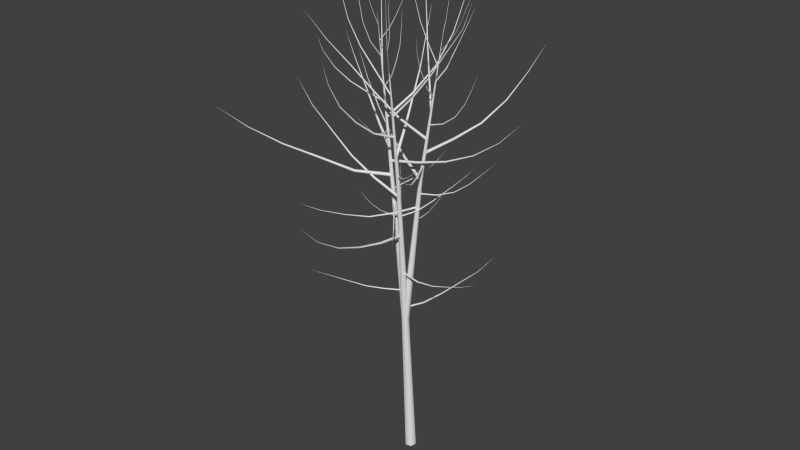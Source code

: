 # Source: treeeee.blend  (saved by Blender 2.66.1; exported with 4.5.12 LTS)
import bpy
from mathutils import Matrix  # noqa: F401  (used for matrix-valued properties, if any)

bpy.ops.wm.read_factory_settings(use_empty=True)
scene = bpy.context.scene
scene.name = 'Scene'

# ---- collections
col_collection_1 = bpy.data.collections.new('Collection 1'); scene.collection.children.link(col_collection_1)

# ---- world
world_world = bpy.data.worlds.new('World'); scene.world = world_world
world_world.color = (0.05088, 0.05088, 0.05088)
world_world.use_sun_shadow = False
world_world.sun_shadow_jitter_overblur = 0.0
world_world.cycles.sampling_method = 'MANUAL'
world_world.cycles.sample_map_resolution = 256

# ---- meshes
me_mesh = bpy.data.meshes.new('Mesh')
me_mesh.from_pydata([(0.03401, 0.1197, 0.01023), (-0.08704, 0.08898, 0.01023), (-0.121, -0.03076, 7.212e-09), (-0.03401, -0.1197, -0.01023), (0.08704, -0.08898, -0.01023), (0.121, 0.03076, -6.165e-09), (0.02267, -0.1092, 3.209), (-0.05803, -0.1297, 3.209), (-0.0807, -0.2095, 3.202), (-0.02267, -0.2689, 3.196), (0.05803, -0.2483, 3.196), (0.0807, -0.1685, 3.202), (0.1607, -0.5479, 6.387), (0.1204, -0.5583, 6.388), (0.109, -0.5979, 6.383), (0.1379, -0.6272, 6.376), (0.1782, -0.6169, 6.376), (0.1896, -0.5772, 6.381), (0.371, -1.179, 9.527), (0.371, -1.179, 9.527), (0.371, -1.179, 9.527), (0.371, -1.179, 9.527), (0.371, -1.179, 9.527), (0.371, -1.179, 9.527), (0.07903, -0.1635, 3.208), (0.01717, -0.1078, 3.208), (-0.06187, -0.1333, 3.202), (-0.07903, -0.2146, 3.197), (-0.01717, -0.2703, 3.197), (0.06187, -0.2447, 3.202), (-0.136, -0.3712, 6.402), (-0.167, -0.3433, 6.402), (-0.2065, -0.3561, 6.399), (-0.2151, -0.3967, 6.397), (-0.1841, -0.4246, 6.397), (-0.1446, -0.4118, 6.399), (-0.3445, -0.5716, 9.597), (-0.3445, -0.5716, 9.597), (-0.3445, -0.5716, 9.597), (-0.3445, -0.5716, 9.597), (-0.3445, -0.5716, 9.597), (-0.3445, -0.5716, 9.597), (-0.06885, -0.1433, 3.212), (-0.07368, -0.2264, 3.212), (-0.00483, -0.2721, 3.202), (0.06885, -0.2347, 3.192), (0.07368, -0.1516, 3.192), (0.00483, -0.1059, 3.202), (0.3399, -0.1879, 6.393), (0.3375, -0.2295, 6.393), (0.3719, -0.2523, 6.388), (0.4088, -0.2336, 6.383), (0.4112, -0.1921, 6.383), (0.3768, -0.1692, 6.388), (0.9027, -0.2415, 9.552), (0.9027, -0.2415, 9.552), (0.9027, -0.2415, 9.552), (0.9027, -0.2415, 9.552), (0.9027, -0.2415, 9.552), (0.9027, -0.2415, 9.552), (0.0027, -0.2228, 3.511), (0.02376, -0.2298, 3.511), (0.03463, -0.2322, 3.491), (0.02445, -0.2277, 3.472), (0.003385, -0.2207, 3.472), (-0.007487, -0.2183, 3.491), (0.1476, 0.2087, 3.478), (0.1644, 0.2032, 3.478), (0.1731, 0.2012, 3.463), (0.165, 0.2048, 3.447), (0.1481, 0.2104, 3.447), (0.1394, 0.2123, 3.463), (0.29, 0.6326, 3.554), (0.3026, 0.6284, 3.554), (0.3097, 0.6288, 3.543), (0.3042, 0.6332, 3.532), (0.2915, 0.6374, 3.532), (0.2844, 0.6371, 3.543), (0.4302, 1.05, 3.67), (0.4386, 1.047, 3.67), (0.4435, 1.048, 3.663), (0.4399, 1.051, 3.655), (0.4315, 1.054, 3.655), (0.4266, 1.053, 3.663), (0.5706, 1.468, 3.784), (0.5749, 1.467, 3.784), (0.5774, 1.467, 3.78), (0.5758, 1.47, 3.777), (0.5715, 1.471, 3.777), (0.569, 1.47, 3.78), (0.6982, 1.847, 4.002), (0.6982, 1.847, 4.002), (0.6982, 1.847, 4.002), (0.6982, 1.847, 4.002), (0.6982, 1.847, 4.002), (0.6982, 1.847, 4.002), (0.03854, -0.2873, 3.94), (0.02987, -0.2716, 3.94), (0.02526, -0.2639, 3.925), (0.02932, -0.2719, 3.909), (0.03799, -0.2876, 3.909), (0.0426, -0.2953, 3.925), (-0.2959, -0.4703, 3.931), (-0.3029, -0.4578, 3.931), (-0.3066, -0.4517, 3.918), (-0.3033, -0.4581, 3.906), (-0.2964, -0.4706, 3.906), (-0.2927, -0.4767, 3.918), (-0.629, -0.6526, 3.95), (-0.6342, -0.6432, 3.95), (-0.6379, -0.6391, 3.94), (-0.6364, -0.6444, 3.931), (-0.6312, -0.6538, 3.931), (-0.6275, -0.6579, 3.94), (-0.9559, -0.8315, 4.027), (-0.9594, -0.8252, 4.027), (-0.9623, -0.8227, 4.021), (-0.9617, -0.8265, 4.015), (-0.9583, -0.8328, 4.015), (-0.9554, -0.8353, 4.021), (-1.282, -1.01, 4.11), (-1.284, -1.007, 4.11), (-1.286, -1.006, 4.107), (-1.285, -1.008, 4.104), (-1.284, -1.011, 4.104), (-1.282, -1.012, 4.107), (-1.61, -1.19, 4.185), (-1.61, -1.19, 4.185), (-1.61, -1.19, 4.185), (-1.61, -1.19, 4.185), (-1.61, -1.19, 4.185), (-1.61, -1.19, 4.185), (0.05472, -0.3237, 4.376), (0.05168, -0.3439, 4.376), (0.05125, -0.3541, 4.359), (0.05386, -0.3442, 4.341), (0.0569, -0.3241, 4.341), (0.05733, -0.3138, 4.359), (0.4731, -0.3889, 4.34), (0.4707, -0.405, 4.34), (0.4704, -0.4132, 4.326), (0.4725, -0.4053, 4.312), (0.4749, -0.3892, 4.312), (0.4752, -0.381, 4.326), (0.8821, -0.4526, 4.421), (0.8802, -0.4647, 4.421), (0.8823, -0.4712, 4.411), (0.8861, -0.4656, 4.401), (0.8879, -0.4535, 4.401), (0.8859, -0.447, 4.411), (1.274, -0.5138, 4.57), (1.273, -0.5219, 4.57), (1.275, -0.5263, 4.563), (1.278, -0.5226, 4.557), (1.279, -0.5146, 4.557), (1.277, -0.5102, 4.563), (1.661, -0.5742, 4.733), (1.66, -0.5782, 4.733), (1.661, -0.5805, 4.73), (1.663, -0.5787, 4.726), (1.664, -0.5747, 4.726), (1.663, -0.5724, 4.73), (2.029, -0.6318, 4.936), (2.029, -0.6318, 4.936), (2.029, -0.6318, 4.936), (2.029, -0.6318, 4.936), (2.029, -0.6318, 4.936), (2.029, -0.6318, 4.936), (0.07153, -0.4014, 4.809), (0.08811, -0.3872, 4.809), (0.09123, -0.374, 4.792), (0.07776, -0.3752, 4.775), (0.06118, -0.3894, 4.775), (0.05807, -0.4026, 4.792), (-0.209, -0.07186, 4.936), (-0.1957, -0.06046, 4.936), (-0.1932, -0.04994, 4.923), (-0.204, -0.05083, 4.909), (-0.2172, -0.06223, 4.909), (-0.2197, -0.07275, 4.923), (-0.4542, 0.2168, 5.176), (-0.4443, 0.2253, 5.176), (-0.4435, 0.2345, 5.166), (-0.4527, 0.2352, 5.157), (-0.4627, 0.2266, 5.157), (-0.4634, 0.2174, 5.166), (-0.6885, 0.4926, 5.443), (-0.6819, 0.4983, 5.443), (-0.6817, 0.5048, 5.437), (-0.6882, 0.5056, 5.431), (-0.6948, 0.4999, 5.431), (-0.695, 0.4934, 5.437), (-0.9051, 0.7479, 5.743), (-0.9018, 0.7507, 5.743), (-0.902, 0.7543, 5.74), (-0.9054, 0.755, 5.738), (-0.9088, 0.7521, 5.738), (-0.9086, 0.7486, 5.74), (-1.082, 0.9572, 6.1), (-1.082, 0.9572, 6.1), (-1.082, 0.9572, 6.1), (-1.082, 0.9572, 6.1), (-1.082, 0.9572, 6.1), (-1.082, 0.9572, 6.1), (0.1107, -0.4371, 5.252), (0.07924, -0.4375, 5.252), (0.06359, -0.443, 5.226), (0.07936, -0.4482, 5.199), (0.1108, -0.4478, 5.199), (0.1264, -0.4423, 5.226), (0.114, -1.042, 5.33), (0.08884, -1.042, 5.33), (0.07631, -1.047, 5.308), (0.08893, -1.051, 5.287), (0.1141, -1.051, 5.287), (0.1266, -1.046, 5.308), (0.1171, -1.63, 5.481), (0.09825, -1.63, 5.481), (0.08888, -1.636, 5.465), (0.09836, -1.64, 5.45), (0.1172, -1.64, 5.45), (0.1266, -1.635, 5.465), (0.12, -2.198, 5.697), (0.1074, -2.198, 5.697), (0.1012, -2.203, 5.687), (0.1076, -2.208, 5.677), (0.1201, -2.208, 5.677), (0.1264, -2.203, 5.687), (0.1224, -2.712, 6.02), (0.1161, -2.712, 6.02), (0.113, -2.716, 6.016), (0.1162, -2.719, 6.012), (0.1224, -2.719, 6.012), (0.1255, -2.716, 6.016), (0.1239, -3.146, 6.447), (0.1239, -3.146, 6.447), (0.1239, -3.146, 6.447), (0.1239, -3.146, 6.447), (0.1239, -3.146, 6.447), (0.1239, -3.146, 6.447), (0.1057, -0.4959, 5.672), (0.1178, -0.5064, 5.672), (0.1274, -0.5075, 5.659), (0.125, -0.498, 5.647), (0.113, -0.4876, 5.647), (0.1033, -0.4865, 5.659), (0.3264, -0.2441, 5.762), (0.336, -0.2524, 5.762), (0.3438, -0.2533, 5.752), (0.3418, -0.2457, 5.742), (0.3322, -0.2374, 5.742), (0.3245, -0.2365, 5.752), (0.5207, -0.02258, 5.941), (0.5279, -0.02886, 5.941), (0.5346, -0.02849, 5.934), (0.534, -0.02185, 5.927), (0.5268, -0.01557, 5.927), (0.5201, -0.01594, 5.934), (0.7056, 0.1881, 6.144), (0.7104, 0.1839, 6.144), (0.715, 0.1843, 6.14), (0.7147, 0.1888, 6.135), (0.7099, 0.193, 6.135), (0.7054, 0.1926, 6.14), (0.8912, 0.3995, 6.346), (0.8936, 0.3974, 6.346), (0.8959, 0.3977, 6.344), (0.8959, 0.4, 6.342), (0.8935, 0.4021, 6.342), (0.8911, 0.4018, 6.344), (1.061, 0.5928, 6.578), (1.061, 0.5928, 6.578), (1.061, 0.5928, 6.578), (1.061, 0.5928, 6.578), (1.061, 0.5928, 6.578), (1.061, 0.5928, 6.578), (0.1532, -0.563, 6.115), (0.1464, -0.5333, 6.115), (0.129, -0.5216, 6.093), (0.1183, -0.5397, 6.071), (0.125, -0.5694, 6.071), (0.1425, -0.581, 6.093), (-0.3547, -0.6754, 6.402), (-0.3602, -0.6516, 6.402), (-0.3741, -0.6423, 6.385), (-0.3827, -0.6567, 6.367), (-0.3773, -0.6805, 6.367), (-0.3633, -0.6898, 6.385), (-0.8197, -0.778, 6.753), (-0.8237, -0.7601, 6.753), (-0.836, -0.7536, 6.741), (-0.8443, -0.7648, 6.729), (-0.8402, -0.7826, 6.729), (-0.8279, -0.7892, 6.741), (-1.222, -0.8663, 7.179), (-1.225, -0.8544, 7.179), (-1.233, -0.8502, 7.172), (-1.239, -0.8578, 7.165), (-1.237, -0.8697, 7.165), (-1.228, -0.8739, 7.172), (-1.623, -0.9544, 7.608), (-1.624, -0.9484, 7.608), (-1.629, -0.9464, 7.605), (-1.632, -0.9503, 7.601), (-1.631, -0.9562, 7.601), (-1.626, -0.9583, 7.605), (-1.931, -1.021, 8.11), (-1.931, -1.021, 8.11), (-1.931, -1.021, 8.11), (-1.931, -1.021, 8.11), (-1.931, -1.021, 8.11), (-1.931, -1.021, 8.11), (0.1591, -0.6064, 6.536), (0.152, -0.6179, 6.536), (0.1523, -0.6259, 6.525), (0.1596, -0.6225, 6.514), (0.1667, -0.6111, 6.514), (0.1664, -0.603, 6.525), (0.4028, -0.7584, 6.625), (0.3972, -0.7676, 6.625), (0.3974, -0.774, 6.616), (0.4032, -0.7713, 6.608), (0.4089, -0.7622, 6.608), (0.4087, -0.7557, 6.616), (0.6295, -0.8999, 6.76), (0.6253, -0.9068, 6.76), (0.6262, -0.9121, 6.754), (0.6313, -0.9105, 6.748), (0.6356, -0.9037, 6.748), (0.6347, -0.8984, 6.754), (0.8412, -1.032, 6.927), (0.8384, -1.037, 6.927), (0.8392, -1.04, 6.923), (0.8428, -1.039, 6.919), (0.8456, -1.035, 6.919), (0.8448, -1.031, 6.923), (1.056, -1.166, 7.09), (1.054, -1.168, 7.09), (1.055, -1.17, 7.088), (1.056, -1.17, 7.086), (1.058, -1.167, 7.086), (1.057, -1.166, 7.088), (1.274, -1.302, 7.245), (1.274, -1.302, 7.245), (1.274, -1.302, 7.245), (1.274, -1.302, 7.245), (1.274, -1.302, 7.245), (1.274, -1.302, 7.245), (0.1809, -0.7186, 6.975), (0.2116, -0.7071, 6.975), (0.2203, -0.6837, 6.954), (0.1983, -0.6718, 6.932), (0.1676, -0.6833, 6.932), (0.1589, -0.7067, 6.954), (0.01063, -0.2548, 7.369), (0.0352, -0.2456, 7.369), (0.04219, -0.2269, 7.352), (0.02461, -0.2173, 7.335), (4.953e-05, -0.2265, 7.335), (-0.006941, -0.2453, 7.352), (-0.1463, 0.1734, 7.804), (-0.1278, 0.1803, 7.804), (-0.1229, 0.1951, 7.792), (-0.1363, 0.203, 7.78), (-0.1548, 0.1961, 7.78), (-0.1597, 0.1813, 7.792), (-0.297, 0.5851, 8.256), (-0.2847, 0.5897, 8.256), (-0.2817, 0.6004, 8.249), (-0.291, 0.6065, 8.242), (-0.3033, 0.6019, 8.242), (-0.3063, 0.5912, 8.249), (-0.4131, 0.9044, 8.787), (-0.407, 0.9067, 8.787), (-0.4056, 0.9123, 8.784), (-0.4103, 0.9157, 8.781), (-0.4165, 0.9134, 8.781), (-0.4179, 0.9077, 8.784), (-0.5301, 1.226, 9.318), (-0.5301, 1.226, 9.318), (-0.5301, 1.226, 9.318), (-0.5301, 1.226, 9.318), (-0.5301, 1.226, 9.318), (-0.5301, 1.226, 9.318), (0.2338, -0.7692, 7.4), (0.2114, -0.7629, 7.4), (0.1974, -0.7696, 7.383), (0.2059, -0.7826, 7.365), (0.2283, -0.7889, 7.365), (0.2423, -0.7822, 7.383), (0.1121, -1.194, 7.576), (0.09413, -1.189, 7.576), (0.08296, -1.194, 7.562), (0.08971, -1.204, 7.548), (0.1076, -1.21, 7.548), (0.1188, -1.204, 7.562), (0.009519, -1.55, 7.867), (-0.00393, -1.546, 7.867), (-0.01291, -1.552, 7.858), (-0.00845, -1.562, 7.849), (0.004999, -1.566, 7.849), (0.01398, -1.56, 7.858), (-0.07799, -1.853, 8.219), (-0.08696, -1.85, 8.219), (-0.09325, -1.855, 8.215), (-0.09058, -1.863, 8.21), (-0.08162, -1.866, 8.21), (-0.07532, -1.86, 8.215), (-0.1381, -2.058, 8.641), (-0.1426, -2.057, 8.641), (-0.1459, -2.06, 8.64), (-0.1447, -2.064, 8.639), (-0.1402, -2.065, 8.639), (-0.1369, -2.062, 8.64), (-0.1749, -2.18, 9.098), (-0.1749, -2.18, 9.098), (-0.1749, -2.18, 9.098), (-0.1749, -2.18, 9.098), (-0.1749, -2.18, 9.098), (-0.1749, -2.18, 9.098), (0.2318, -0.8516, 7.824), (0.2401, -0.8727, 7.824), (0.2584, -0.8778, 7.811), (0.2683, -0.8616, 7.799), (0.26, -0.8405, 7.799), (0.2418, -0.8355, 7.811), (0.5682, -0.7218, 8.215), (0.5749, -0.7387, 8.215), (0.5895, -0.7428, 8.205), (0.5975, -0.7299, 8.195), (0.5908, -0.713, 8.195), (0.5762, -0.7089, 8.205), (0.8686, -0.6062, 8.637), (0.8736, -0.6189, 8.637), (0.8852, -0.6217, 8.63), (0.8918, -0.6118, 8.624), (0.8868, -0.5991, 8.624), (0.8752, -0.5963, 8.63), (1.132, -0.5052, 9.087), (1.135, -0.5136, 9.087), (1.143, -0.5154, 9.083), (1.148, -0.5088, 9.079), (1.144, -0.5003, 9.079), (1.136, -0.4985, 9.083), (1.402, -0.4015, 9.533), (1.404, -0.4057, 9.533), (1.408, -0.4066, 9.531), (1.41, -0.4031, 9.53), (1.409, -0.3989, 9.53), (1.404, -0.3981, 9.531), (1.553, -0.3448, 10.04), (1.553, -0.3448, 10.04), (1.553, -0.3448, 10.04), (1.553, -0.3448, 10.04), (1.553, -0.3448, 10.04), (1.553, -0.3448, 10.04), (0.2915, -0.9456, 8.25), (0.2911, -0.9286, 8.25), (0.2799, -0.9203, 8.24), (0.2692, -0.9291, 8.23), (0.2696, -0.9461, 8.23), (0.2807, -0.9544, 8.24), (-0.05459, -0.9516, 8.626), (-0.05489, -0.9379, 8.626), (-0.06379, -0.9313, 8.618), (-0.0724, -0.9383, 8.61), (-0.0721, -0.9519, 8.61), (-0.06319, -0.9586, 8.618), (-0.397, -0.9574, 9.004), (-0.3972, -0.9472, 9.004), (-0.4044, -0.9423, 8.999), (-0.4114, -0.9475, 8.993), (-0.4112, -0.9577, 8.993), (-0.404, -0.9627, 8.999), (-0.6683, -0.9617, 9.435), (-0.6684, -0.9549, 9.435), (-0.6739, -0.9516, 9.432), (-0.6791, -0.9552, 9.43), (-0.679, -0.962, 9.43), (-0.6735, -0.9652, 9.432), (-0.8307, -0.9636, 9.918), (-0.8308, -0.9602, 9.918), (-0.8337, -0.9586, 9.918), (-0.8365, -0.9603, 9.917), (-0.8364, -0.9637, 9.917), (-0.8335, -0.9654, 9.918), (-0.9443, -0.9644, 10.42), (-0.9443, -0.9644, 10.42), (-0.9443, -0.9644, 10.42), (-0.9443, -0.9644, 10.42), (-0.9443, -0.9644, 10.42), (-0.9443, -0.9644, 10.42), (0.3106, -1.009, 8.676), (0.3015, -1.016, 8.676), (0.3015, -1.025, 8.669), (0.3105, -1.027, 8.663), (0.3196, -1.021, 8.663), (0.3196, -1.011, 8.669), (0.4973, -1.257, 9.011), (0.49, -1.263, 9.011), (0.49, -1.27, 9.005), (0.4972, -1.272, 9.0), (0.5045, -1.267, 9.0), (0.5045, -1.259, 9.005), (0.6716, -1.489, 9.362), (0.6661, -1.493, 9.362), (0.6665, -1.5, 9.359), (0.6722, -1.502, 9.356), (0.6777, -1.497, 9.356), (0.6773, -1.491, 9.359), (0.7769, -1.63, 9.782), (0.7733, -1.633, 9.782), (0.7737, -1.637, 9.781), (0.7777, -1.639, 9.78), (0.7813, -1.636, 9.78), (0.7809, -1.632, 9.781), (0.8707, -1.756, 10.21), (0.8689, -1.758, 10.21), (0.8691, -1.76, 10.21), (0.8711, -1.761, 10.21), (0.8729, -1.759, 10.21), (0.8727, -1.757, 10.21), (0.9465, -1.858, 10.65), (0.9465, -1.858, 10.65), (0.9465, -1.858, 10.65), (0.9465, -1.858, 10.65), (0.9465, -1.858, 10.65), (0.9465, -1.858, 10.65), (0.3373, -1.103, 9.098), (0.343, -1.104, 9.098), (0.3464, -1.1, 9.098), (0.3442, -1.094, 9.098), (0.3386, -1.094, 9.098), (0.3352, -1.098, 9.098), (0.345, -1.048, 9.341), (0.3495, -1.049, 9.341), (0.3523, -1.045, 9.34), (0.3506, -1.041, 9.34), (0.3461, -1.041, 9.34), (0.3433, -1.044, 9.34), (0.3443, -1.059, 9.589), (0.3477, -1.059, 9.589), (0.3497, -1.056, 9.589), (0.3484, -1.053, 9.589), (0.345, -1.053, 9.589), (0.343, -1.056, 9.589), (0.3428, -1.075, 9.837), (0.345, -1.075, 9.837), (0.3464, -1.073, 9.837), (0.3455, -1.071, 9.836), (0.3433, -1.071, 9.836), (0.3419, -1.073, 9.837), (0.349, -1.031, 10.08), (0.3501, -1.032, 10.08), (0.3508, -1.031, 10.08), (0.3503, -1.03, 10.08), (0.3492, -1.03, 10.08), (0.3485, -1.03, 10.08), (0.3528, -1.006, 10.33), (0.3528, -1.006, 10.33), (0.3528, -1.006, 10.33), (0.3528, -1.006, 10.33), (0.3528, -1.006, 10.33), (0.3528, -1.006, 10.33), (-0.1302, -0.3357, 5.537), (-0.1278, -0.3252, 5.537), (-0.1252, -0.3202, 5.528), (-0.1251, -0.3258, 5.518), (-0.1276, -0.3364, 5.518), (-0.1302, -0.3413, 5.528), (-0.3712, -0.2776, 5.498), (-0.3692, -0.2691, 5.498), (-0.3671, -0.2652, 5.491), (-0.367, -0.2696, 5.483), (-0.369, -0.2781, 5.483), (-0.3711, -0.282, 5.491), (-0.6116, -0.2195, 5.46), (-0.6101, -0.2132, 5.46), (-0.6092, -0.2101, 5.455), (-0.6097, -0.2133, 5.449), (-0.6112, -0.2196, 5.449), (-0.6121, -0.2227, 5.455), (-0.8541, -0.161, 5.475), (-0.8531, -0.1568, 5.475), (-0.8532, -0.1545, 5.472), (-0.8542, -0.1565, 5.468), (-0.8552, -0.1607, 5.468), (-0.8552, -0.163, 5.472), (-1.091, -0.1038, 5.534), (-1.09, -0.1017, 5.534), (-1.091, -0.1005, 5.532), (-1.091, -0.1014, 5.53), (-1.092, -0.1035, 5.53), (-1.092, -0.1047, 5.532), (-1.313, -0.05015, 5.637), (-1.313, -0.05015, 5.637), (-1.313, -0.05015, 5.637), (-1.313, -0.05015, 5.637), (-1.313, -0.05015, 5.637), (-1.313, -0.05015, 5.637), (-0.1345, -0.3442, 5.835), (-0.1497, -0.3565, 5.835), (-0.1589, -0.3608, 5.818), (-0.1528, -0.3528, 5.801), (-0.1375, -0.3405, 5.801), (-0.1284, -0.3362, 5.818), (0.1154, -0.6565, 5.739), (0.1032, -0.6664, 5.739), (0.09586, -0.6698, 5.725), (0.1008, -0.6634, 5.712), (0.1129, -0.6536, 5.712), (0.1202, -0.6501, 5.725), (0.3705, -0.9754, 5.713), (0.3613, -0.9828, 5.713), (0.3569, -0.9866, 5.702), (0.3615, -0.983, 5.692), (0.3707, -0.9756, 5.692), (0.3752, -0.9718, 5.702), (0.6256, -1.294, 5.745), (0.6195, -1.299, 5.745), (0.6173, -1.303, 5.739), (0.6212, -1.301, 5.732), (0.6273, -1.296, 5.732), (0.6295, -1.293, 5.739), (0.8703, -1.6, 5.867), (0.8673, -1.603, 5.867), (0.8664, -1.605, 5.864), (0.8686, -1.604, 5.861), (0.8716, -1.602, 5.861), (0.8725, -1.6, 5.864), (1.115, -1.906, 5.992), (1.115, -1.906, 5.992), (1.115, -1.906, 5.992), (1.115, -1.906, 5.992), (1.115, -1.906, 5.992), (1.115, -1.906, 5.992), (-0.1671, -0.3664, 6.122), (-0.1521, -0.367, 6.122), (-0.1446, -0.3668, 6.109), (-0.1521, -0.366, 6.096), (-0.1671, -0.3654, 6.096), (-0.1746, -0.3656, 6.109), (-0.1529, -0.0385, 6.136), (-0.1409, -0.03896, 6.136), (-0.1349, -0.0388, 6.126), (-0.1409, -0.03818, 6.115), (-0.1529, -0.03772, 6.115), (-0.1589, -0.03788, 6.126), (-0.1387, 0.2896, 6.141), (-0.1298, 0.2893, 6.141), (-0.1253, 0.2895, 6.134), (-0.1297, 0.2901, 6.126), (-0.1387, 0.2905, 6.126), (-0.1432, 0.2902, 6.134), (-0.1246, 0.616, 6.167), (-0.1186, 0.6157, 6.167), (-0.1156, 0.6168, 6.162), (-0.1185, 0.618, 6.156), (-0.1245, 0.6182, 6.156), (-0.1276, 0.6172, 6.162), (-0.1112, 0.9236, 6.279), (-0.1082, 0.9234, 6.279), (-0.1067, 0.9244, 6.277), (-0.1082, 0.9255, 6.274), (-0.1111, 0.9256, 6.274), (-0.1127, 0.9246, 6.277), (-0.09833, 1.218, 6.423), (-0.09833, 1.218, 6.423), (-0.09833, 1.218, 6.423), (-0.09833, 1.218, 6.423), (-0.09833, 1.218, 6.423), (-0.09833, 1.218, 6.423), (-0.1545, -0.389, 6.431), (-0.1828, -0.3635, 6.431), (-0.2039, -0.3584, 6.399), (-0.1966, -0.3788, 6.368), (-0.1683, -0.4044, 6.368), (-0.1472, -0.4095, 6.399), (-0.6303, -0.9116, 6.554), (-0.6529, -0.8912, 6.554), (-0.6698, -0.8871, 6.529), (-0.664, -0.9034, 6.504), (-0.6413, -0.9239, 6.504), (-0.6244, -0.9279, 6.529), (-1.064, -1.388, 6.861), (-1.081, -1.372, 6.861), (-1.095, -1.371, 6.843), (-1.092, -1.385, 6.825), (-1.075, -1.4, 6.825), (-1.061, -1.402, 6.843), (-1.503, -1.869, 7.159), (-1.514, -1.858, 7.159), (-1.524, -1.858, 7.147), (-1.522, -1.868, 7.135), (-1.511, -1.878, 7.135), (-1.501, -1.878, 7.147), (-1.917, -2.324, 7.523), (-1.923, -2.319, 7.523), (-1.928, -2.319, 7.517), (-1.928, -2.324, 7.512), (-1.922, -2.329, 7.512), (-1.917, -2.329, 7.517), (-2.3, -2.743, 7.959), (-2.3, -2.743, 7.959), (-2.3, -2.743, 7.959), (-2.3, -2.743, 7.959), (-2.3, -2.743, 7.959), (-2.3, -2.743, 7.959), (-0.1986, -0.3862, 6.717), (-0.1944, -0.4173, 6.717), (-0.1868, -0.432, 6.69), (-0.1832, -0.4158, 6.664), (-0.1874, -0.3847, 6.664), (-0.1951, -0.37, 6.69), (0.3972, -0.3095, 6.812), (0.4005, -0.3343, 6.812), (0.4066, -0.3462, 6.79), (0.4095, -0.3331, 6.769), (0.4061, -0.3083, 6.769), (0.4, -0.2965, 6.79), (0.9799, -0.2345, 6.959), (0.9824, -0.2532, 6.959), (0.9889, -0.2618, 6.943), (0.993, -0.2517, 6.928), (0.9905, -0.2331, 6.928), (0.9839, -0.2245, 6.943), (1.53, -0.1639, 7.2), (1.532, -0.1763, 7.2), (1.538, -0.1818, 7.191), (1.543, -0.1749, 7.182), (1.541, -0.1625, 7.182), (1.535, -0.157, 7.191), (2.024, -0.1009, 7.547), (2.025, -0.1071, 7.547), (2.029, -0.1098, 7.543), (2.032, -0.1062, 7.539), (2.031, -0.09996, 7.539), (2.027, -0.09733, 7.543), (2.44, -0.04823, 7.986), (2.44, -0.04823, 7.986), (2.44, -0.04823, 7.986), (2.44, -0.04823, 7.986), (2.44, -0.04823, 7.986), (2.44, -0.04823, 7.986), (-0.2044, -0.4378, 7.006), (-0.1879, -0.4105, 7.006), (-0.1897, -0.3907, 6.981), (-0.2081, -0.3983, 6.956), (-0.2247, -0.4256, 6.956), (-0.2228, -0.4454, 6.981), (-0.6932, -0.1381, 7.237), (-0.6799, -0.1163, 7.237), (-0.6814, -0.1004, 7.217), (-0.6961, -0.1065, 7.197), (-0.7094, -0.1283, 7.197), (-0.7079, -0.1441, 7.217), (-1.159, 0.1476, 7.524), (-1.149, 0.1639, 7.524), (-1.15, 0.1762, 7.509), (-1.162, 0.172, 7.494), (-1.172, 0.1556, 7.494), (-1.17, 0.1434, 7.509), (-1.627, 0.435, 7.806), (-1.62, 0.4459, 7.806), (-1.622, 0.454, 7.796), (-1.629, 0.4513, 7.786), (-1.636, 0.4404, 7.786), (-1.635, 0.4322, 7.796), (-2.091, 0.7199, 8.097), (-2.088, 0.7254, 8.097), (-2.089, 0.7296, 8.092), (-2.093, 0.7283, 8.087), (-2.096, 0.7228, 8.087), (-2.096, 0.7186, 8.092), (-2.541, 0.9958, 8.418), (-2.541, 0.9958, 8.418), (-2.541, 0.9958, 8.418), (-2.541, 0.9958, 8.418), (-2.541, 0.9958, 8.418), (-2.541, 0.9958, 8.418), (-0.215, -0.4282, 7.285), (-0.231, -0.4331, 7.285), (-0.2377, -0.44, 7.272), (-0.2283, -0.442, 7.258), (-0.2123, -0.4372, 7.258), (-0.2056, -0.4302, 7.272), (-0.1141, -0.7649, 7.368), (-0.127, -0.7688, 7.368), (-0.1323, -0.7743, 7.357), (-0.1248, -0.776, 7.346), (-0.112, -0.7721, 7.346), (-0.1066, -0.7665, 7.357), (-0.01996, -1.08, 7.512), (-0.02958, -1.083, 7.512), (-0.03303, -1.089, 7.504), (-0.02687, -1.092, 7.497), (-0.01726, -1.089, 7.497), (-0.0138, -1.083, 7.504), (0.05891, -1.344, 7.742), (0.0525, -1.346, 7.742), (0.05038, -1.351, 7.738), (0.05466, -1.353, 7.733), (0.06107, -1.351, 7.733), (0.0632, -1.347, 7.738), (0.1398, -1.616, 7.966), (0.1366, -1.617, 7.966), (0.1356, -1.619, 7.964), (0.1378, -1.62, 7.962), (0.141, -1.619, 7.962), (0.142, -1.617, 7.964), (0.2131, -1.862, 8.219), (0.2131, -1.862, 8.219), (0.2131, -1.862, 8.219), (0.2131, -1.862, 8.219), (0.2131, -1.862, 8.219), (0.2131, -1.862, 8.219), (-0.2545, -0.4606, 7.58), (-0.2298, -0.4702, 7.58), (-0.2123, -0.4618, 7.562), (-0.2195, -0.4438, 7.544), (-0.2442, -0.4341, 7.544), (-0.2617, -0.4425, 7.562), (-0.05081, 0.05415, 7.945), (-0.03106, 0.04645, 7.945), (-0.01707, 0.05316, 7.93), (-0.02282, 0.06758, 7.916), (-0.04256, 0.07528, 7.916), (-0.05656, 0.06857, 7.93), (0.1293, 0.5084, 8.387), (0.1441, 0.5026, 8.387), (0.1553, 0.5096, 8.379), (0.1518, 0.5224, 8.37), (0.137, 0.5281, 8.37), (0.1257, 0.5212, 8.379), (0.26, 0.8362, 8.945), (0.2699, 0.8323, 8.945), (0.2778, 0.8381, 8.941), (0.2759, 0.8477, 8.936), (0.266, 0.8515, 8.936), (0.2581, 0.8458, 8.941), (0.3482, 1.055, 9.563), (0.3532, 1.053, 9.563), (0.3572, 1.056, 9.561), (0.3563, 1.061, 9.559), (0.3514, 1.063, 9.559), (0.3473, 1.06, 9.561), (0.4262, 1.247, 10.19), (0.4262, 1.247, 10.19), (0.4262, 1.247, 10.19), (0.4262, 1.247, 10.19), (0.4262, 1.247, 10.19), (0.4262, 1.247, 10.19), (-0.242, -0.4733, 7.866), (-0.2502, -0.4583, 7.866), (-0.2606, -0.4542, 7.853), (-0.2628, -0.4652, 7.84), (-0.2546, -0.4802, 7.84), (-0.2442, -0.4842, 7.853), (-0.5304, -0.6292, 8.031), (-0.5369, -0.6172, 8.031), (-0.5453, -0.614, 8.021), (-0.547, -0.6227, 8.01), (-0.5404, -0.6347, 8.01), (-0.5321, -0.638, 8.021), (-0.8079, -0.7792, 8.216), (-0.8128, -0.7702, 8.216), (-0.8198, -0.7682, 8.209), (-0.8219, -0.7752, 8.202), (-0.817, -0.7842, 8.202), (-0.81, -0.7862, 8.209), (-1.053, -0.9116, 8.453), (-1.057, -0.9056, 8.453), (-1.062, -0.9047, 8.449), (-1.064, -0.9098, 8.445), (-1.061, -0.9158, 8.445), (-1.055, -0.9167, 8.449), (-1.243, -1.013, 8.749), (-1.244, -1.01, 8.749), (-1.247, -1.01, 8.747), (-1.249, -1.013, 8.746), (-1.247, -1.016, 8.746), (-1.244, -1.016, 8.747), (-1.358, -1.074, 9.091), (-1.358, -1.074, 9.091), (-1.358, -1.074, 9.091), (-1.358, -1.074, 9.091), (-1.358, -1.074, 9.091), (-1.358, -1.074, 9.091), (-0.2769, -0.4755, 8.152), (-0.281, -0.4911, 8.152), (-0.2718, -0.5019, 8.144), (-0.2585, -0.497, 8.136), (-0.2544, -0.4814, 8.136), (-0.2636, -0.4707, 8.144), (-0.04809, -0.537, 8.408), (-0.05135, -0.5495, 8.408), (-0.04397, -0.5581, 8.402), (-0.03333, -0.5542, 8.396), (-0.03007, -0.5417, 8.396), (-0.03745, -0.5332, 8.402), (0.09321, -0.5756, 8.723), (0.09077, -0.585, 8.723), (0.09705, -0.5916, 8.72), (0.1058, -0.5889, 8.717), (0.1082, -0.5796, 8.717), (0.1019, -0.5729, 8.72), (0.2078, -0.6073, 9.05), (0.2061, -0.6135, 9.05), (0.2106, -0.618, 9.049), (0.2166, -0.6162, 9.048), (0.2183, -0.61, 9.048), (0.2138, -0.6055, 9.049), (0.2526, -0.6206, 9.396), (0.2518, -0.6238, 9.396), (0.2541, -0.626, 9.395), (0.2572, -0.6252, 9.395), (0.258, -0.622, 9.395), (0.2557, -0.6198, 9.395), (0.2718, -0.6273, 9.744), (0.2718, -0.6273, 9.744), (0.2718, -0.6273, 9.744), (0.2718, -0.6273, 9.744), (0.2718, -0.6273, 9.744), (0.2718, -0.6273, 9.744), (-0.2823, -0.5156, 8.443), (-0.271, -0.5056, 8.443), (-0.2718, -0.4933, 8.435), (-0.2838, -0.4911, 8.426), (-0.2952, -0.5011, 8.426), (-0.2944, -0.5134, 8.435), (-0.5105, -0.2557, 8.776), (-0.5014, -0.2477, 8.776), (-0.5021, -0.2379, 8.769), (-0.5117, -0.2361, 8.762), (-0.5208, -0.2441, 8.762), (-0.5202, -0.254, 8.769), (-0.7103, -0.028, 9.146), (-0.7035, -0.02197, 9.146), (-0.7045, -0.0139, 9.142), (-0.7124, -0.01185, 9.138), (-0.7192, -0.01787, 9.138), (-0.7181, -0.02595, 9.142), (-0.8315, 0.1112, 9.587), (-0.827, 0.1152, 9.587), (-0.8281, 0.121, 9.586), (-0.8337, 0.1227, 9.585), (-0.8382, 0.1187, 9.585), (-0.8371, 0.1129, 9.586), (-0.8847, 0.1735, 10.06), (-0.8824, 0.1755, 10.06), (-0.883, 0.1785, 10.06), (-0.8859, 0.1794, 10.06), (-0.8882, 0.1774, 10.06), (-0.8876, 0.1744, 10.06), (-0.8674, 0.1562, 10.54), (-0.8674, 0.1562, 10.54), (-0.8674, 0.1562, 10.54), (-0.8674, 0.1562, 10.54), (-0.8674, 0.1562, 10.54), (-0.8674, 0.1562, 10.54), (-0.2921, -0.5125, 8.73), (-0.3034, -0.5116, 8.73), (-0.3098, -0.5195, 8.725), (-0.3048, -0.5283, 8.72), (-0.2934, -0.5292, 8.72), (-0.2871, -0.5213, 8.725), (-0.3142, -0.7761, 9.061), (-0.3232, -0.7754, 9.061), (-0.3283, -0.7818, 9.056), (-0.3243, -0.7888, 9.052), (-0.3152, -0.7895, 9.052), (-0.3102, -0.7832, 9.056), (-0.3291, -0.9494, 9.444), (-0.3359, -0.9488, 9.444), (-0.3397, -0.9542, 9.442), (-0.3367, -0.96, 9.441), (-0.3299, -0.9606, 9.441), (-0.3261, -0.9552, 9.442), (-0.3372, -1.037, 9.857), (-0.3417, -1.037, 9.857), (-0.3443, -1.04, 9.856), (-0.3423, -1.045, 9.856), (-0.3378, -1.045, 9.856), (-0.3352, -1.041, 9.856), (-0.3403, -1.062, 10.28), (-0.3426, -1.062, 10.28), (-0.3439, -1.064, 10.28), (-0.3429, -1.066, 10.28), (-0.3406, -1.066, 10.28), (-0.3393, -1.064, 10.28), (-0.3428, -1.079, 10.7), (-0.3428, -1.079, 10.7), (-0.3428, -1.079, 10.7), (-0.3428, -1.079, 10.7), (-0.3428, -1.079, 10.7), (-0.3428, -1.079, 10.7), (-0.3203, -0.539, 9.02), (-0.3147, -0.5441, 9.02), (-0.3082, -0.5425, 9.016), (-0.3073, -0.5359, 9.012), (-0.3129, -0.5308, 9.012), (-0.3194, -0.5324, 9.016), (-0.197, -0.4032, 9.252), (-0.1925, -0.4073, 9.252), (-0.1873, -0.406, 9.249), (-0.1866, -0.4007, 9.246), (-0.1911, -0.3967, 9.246), (-0.1963, -0.3979, 9.249), (-0.1058, -0.3031, 9.514), (-0.1024, -0.3062, 9.514), (-0.09838, -0.305, 9.512), (-0.09768, -0.3009, 9.51), (-0.1011, -0.2978, 9.51), (-0.1051, -0.299, 9.512), (-0.02652, -0.2162, 9.784), (-0.02428, -0.2182, 9.784), (-0.02146, -0.2174, 9.784), (-0.02089, -0.2145, 9.783), (-0.02314, -0.2125, 9.783), (-0.02596, -0.2133, 9.784), (-0.001074, -0.1891, 10.08), (5.096e-05, -0.1901, 10.08), (0.001491, -0.1896, 10.08), (0.001806, -0.1882, 10.08), (0.0006807, -0.1871, 10.08), (-0.000759, -0.1876, 10.08), (-0.02926, -0.2215, 10.37), (-0.02926, -0.2215, 10.37), (-0.02926, -0.2215, 10.37), (-0.02926, -0.2215, 10.37), (-0.02926, -0.2215, 10.37), (-0.02926, -0.2215, 10.37), (-0.3258, -0.5557, 9.308), (-0.3266, -0.552, 9.308), (-0.3299, -0.5508, 9.307), (-0.3325, -0.5533, 9.305), (-0.3317, -0.557, 9.305), (-0.3284, -0.5582, 9.307), (-0.4398, -0.5789, 9.55), (-0.4404, -0.5759, 9.55), (-0.443, -0.5749, 9.549), (-0.4451, -0.5769, 9.548), (-0.4445, -0.5799, 9.548), (-0.4418, -0.5808, 9.549), (-0.5284, -0.5968, 9.803), (-0.5289, -0.5946, 9.803), (-0.531, -0.5938, 9.802), (-0.5327, -0.5953, 9.802), (-0.5322, -0.5976, 9.802), (-0.5301, -0.5983, 9.802), (-0.549, -0.6006, 10.07), (-0.5493, -0.5992, 10.07), (-0.5507, -0.5987, 10.07), (-0.5519, -0.5997, 10.07), (-0.5515, -0.6012, 10.07), (-0.5501, -0.6017, 10.07), (-0.5012, -0.5904, 10.33), (-0.5014, -0.5897, 10.33), (-0.5021, -0.5894, 10.33), (-0.5026, -0.5899, 10.33), (-0.5025, -0.5907, 10.33), (-0.5018, -0.5909, 10.33), (-0.5284, -0.5956, 10.6), (-0.5284, -0.5956, 10.6), (-0.5284, -0.5956, 10.6), (-0.5284, -0.5956, 10.6), (-0.5284, -0.5956, 10.6), (-0.5284, -0.5956, 10.6), (0.2673, -0.205, 5.528), (0.277, -0.2035, 5.528), (0.2819, -0.2034, 5.519), (0.2772, -0.2047, 5.511), (0.2675, -0.2062, 5.511), (0.2626, -0.2063, 5.519), (0.2342, 0.02136, 5.499), (0.2419, 0.02252, 5.499), (0.2459, 0.02264, 5.492), (0.2421, 0.02159, 5.486), (0.2343, 0.02042, 5.486), (0.2304, 0.02031, 5.492), (0.201, 0.2484, 5.492), (0.2068, 0.2493, 5.492), (0.2096, 0.2502, 5.487), (0.2066, 0.2502, 5.482), (0.2008, 0.2493, 5.482), (0.198, 0.2484, 5.487), (0.1683, 0.4718, 5.535), (0.1722, 0.4724, 5.535), (0.174, 0.4734, 5.532), (0.1719, 0.4739, 5.529), (0.1681, 0.4733, 5.529), (0.1662, 0.4723, 5.532), (0.136, 0.6925, 5.592), (0.138, 0.6928, 5.592), (0.1388, 0.6935, 5.591), (0.1378, 0.6939, 5.589), (0.1359, 0.6936, 5.589), (0.135, 0.6929, 5.591), (0.1054, 0.9025, 5.682), (0.1054, 0.9025, 5.682), (0.1054, 0.9025, 5.682), (0.1054, 0.9025, 5.682), (0.1054, 0.9025, 5.682), (0.1054, 0.9025, 5.682), (0.315, -0.2147, 5.829), (0.2958, -0.2016, 5.829), (0.2871, -0.1937, 5.809), (0.2976, -0.199, 5.789), (0.3168, -0.212, 5.789), (0.3255, -0.2199, 5.809), (0.04896, -0.6006, 5.759), (0.03362, -0.5901, 5.759), (0.02667, -0.5838, 5.743), (0.03505, -0.588, 5.727), (0.0504, -0.5985, 5.727), (0.05735, -0.6048, 5.743), (-0.2183, -0.9884, 5.746), (-0.2298, -0.9805, 5.746), (-0.2363, -0.9777, 5.734), (-0.2313, -0.9826, 5.722), (-0.2197, -0.9905, 5.722), (-0.2133, -0.9933, 5.734), (-0.4793, -1.367, 5.851), (-0.487, -1.362, 5.851), (-0.4921, -1.361, 5.844), (-0.4895, -1.365, 5.836), (-0.4818, -1.371, 5.836), (-0.4767, -1.371, 5.844), (-0.7352, -1.738, 5.995), (-0.739, -1.735, 5.995), (-0.7418, -1.735, 5.991), (-0.7407, -1.738, 5.987), (-0.7369, -1.741, 5.987), (-0.7341, -1.741, 5.991), (-0.9782, -2.09, 6.197), (-0.9782, -2.09, 6.197), (-0.9782, -2.09, 6.197), (-0.9782, -2.09, 6.197), (-0.9782, -2.09, 6.197), (-0.9782, -2.09, 6.197), (0.3349, -0.2018, 6.113), (0.3397, -0.2177, 6.113), (0.3452, -0.2247, 6.099), (0.3457, -0.2158, 6.085), (0.3409, -0.1999, 6.085), (0.3354, -0.1929, 6.099), (0.677, -0.09867, 6.145), (0.6809, -0.1114, 6.145), (0.6853, -0.117, 6.134), (0.6857, -0.1099, 6.122), (0.6818, -0.0972, 6.122), (0.6775, -0.09158, 6.134), (0.9991, -0.001709, 6.261), (1.002, -0.01124, 6.261), (1.007, -0.01483, 6.253), (1.01, -0.008877, 6.246), (1.007, 0.0006566, 6.246), (1.002, 0.004241, 6.253), (1.276, 0.08148, 6.47), (1.278, 0.07512, 6.47), (1.283, 0.07304, 6.465), (1.285, 0.07731, 6.461), (1.283, 0.08367, 6.461), (1.279, 0.08575, 6.465), (1.521, 0.1548, 6.72), (1.522, 0.1516, 6.72), (1.525, 0.1506, 6.718), (1.526, 0.1528, 6.716), (1.525, 0.156, 6.716), (1.523, 0.157, 6.718), (1.76, 0.2263, 6.977), (1.76, 0.2263, 6.977), (1.76, 0.2263, 6.977), (1.76, 0.2263, 6.977), (1.76, 0.2263, 6.977), (1.76, 0.2263, 6.977), (0.3772, -0.2307, 6.416), (0.3909, -0.1993, 6.416), (0.3881, -0.1793, 6.388), (0.3715, -0.1908, 6.36), (0.3578, -0.2223, 6.36), (0.3606, -0.2422, 6.388), (-0.1963, 0.02315, 6.61), (-0.1853, 0.04833, 6.61), (-0.1876, 0.06429, 6.588), (-0.2008, 0.05509, 6.566), (-0.2118, 0.02991, 6.566), (-0.2095, 0.01394, 6.588), (-0.7445, 0.266, 6.869), (-0.7363, 0.2849, 6.869), (-0.7402, 0.2979, 6.854), (-0.7524, 0.2919, 6.838), (-0.7606, 0.2731, 6.838), (-0.7567, 0.2601, 6.854), (-1.237, 0.4847, 7.24), (-1.232, 0.4973, 7.24), (-1.236, 0.5065, 7.23), (-1.245, 0.5031, 7.221), (-1.251, 0.4905, 7.221), (-1.247, 0.4813, 7.23), (-1.692, 0.6868, 7.666), (-1.689, 0.6931, 7.666), (-1.692, 0.6979, 7.662), (-1.697, 0.6965, 7.657), (-1.7, 0.6902, 7.657), (-1.697, 0.6853, 7.662), (-2.071, 0.856, 8.173), (-2.071, 0.856, 8.173), (-2.071, 0.856, 8.173), (-2.071, 0.856, 8.173), (-2.071, 0.856, 8.173), (-2.071, 0.856, 8.173), (0.4327, -0.2064, 6.697), (0.4105, -0.2177, 6.697), (0.4002, -0.2249, 6.676), (0.412, -0.2207, 6.654), (0.4342, -0.2094, 6.654), (0.4445, -0.2022, 6.676), (0.6591, -0.6548, 6.687), (0.6414, -0.6638, 6.687), (0.6332, -0.6696, 6.67), (0.6426, -0.6662, 6.653), (0.6604, -0.6571, 6.653), (0.6686, -0.6514, 6.67), (0.8811, -1.094, 6.766), (0.8678, -1.101, 6.766), (0.8629, -1.108, 6.754), (0.8713, -1.108, 6.742), (0.8846, -1.101, 6.742), (0.8895, -1.094, 6.754), (1.084, -1.497, 6.98), (1.075, -1.501, 6.98), (1.073, -1.508, 6.973), (1.08, -1.51, 6.966), (1.088, -1.505, 6.966), (1.091, -1.499, 6.973), (1.251, -1.829, 7.315), (1.247, -1.831, 7.315), (1.246, -1.835, 7.312), (1.25, -1.837, 7.309), (1.254, -1.835, 7.309), (1.255, -1.831, 7.312), (1.379, -2.083, 7.728), (1.379, -2.083, 7.728), (1.379, -2.083, 7.728), (1.379, -2.083, 7.728), (1.379, -2.083, 7.728), (1.379, -2.083, 7.728), (0.4524, -0.2179, 6.992), (0.4853, -0.2267, 6.992), (0.5033, -0.2251, 6.964), (0.4884, -0.2148, 6.935), (0.4555, -0.206, 6.935), (0.4375, -0.2076, 6.964), (0.6281, 0.4273, 7.102), (0.6544, 0.4202, 7.102), (0.6688, 0.4215, 7.079), (0.6569, 0.4297, 7.056), (0.6306, 0.4368, 7.056), (0.6162, 0.4355, 7.079), (0.8003, 1.059, 7.262), (0.82, 1.054, 7.262), (0.8316, 1.058, 7.245), (0.8234, 1.067, 7.229), (0.8037, 1.072, 7.229), (0.7921, 1.068, 7.245), (0.9561, 1.63, 7.585), (0.9693, 1.626, 7.585), (0.9776, 1.631, 7.575), (0.9728, 1.64, 7.565), (0.9596, 1.643, 7.565), (0.9513, 1.638, 7.575), (1.09, 2.119, 8.031), (1.097, 2.117, 8.031), (1.101, 2.12, 8.027), (1.099, 2.125, 8.023), (1.092, 2.127, 8.023), (1.088, 2.124, 8.027), (1.211, 2.558, 8.533), (1.211, 2.558, 8.533), (1.211, 2.558, 8.533), (1.211, 2.558, 8.533), (1.211, 2.558, 8.533), (1.211, 2.558, 8.533), (0.5421, -0.2195, 7.27), (0.523, -0.196, 7.27), (0.4994, -0.1956, 7.251), (0.4948, -0.2188, 7.232), (0.5138, -0.2423, 7.232), (0.5374, -0.2427, 7.251), (0.1467, -0.5349, 7.676), (0.1314, -0.5161, 7.676), (0.1125, -0.5158, 7.661), (0.1088, -0.5344, 7.646), (0.124, -0.5532, 7.646), (0.143, -0.5535, 7.661), (-0.1916, -0.8042, 8.157), (-0.203, -0.7901, 8.157), (-0.218, -0.7905, 8.147), (-0.2216, -0.8051, 8.137), (-0.2102, -0.8192, 8.137), (-0.1952, -0.8188, 8.147), (-0.5187, -1.064, 8.653), (-0.5263, -1.055, 8.653), (-0.5363, -1.055, 8.646), (-0.5387, -1.065, 8.639), (-0.5311, -1.075, 8.639), (-0.5211, -1.074, 8.646), (-0.8549, -1.332, 9.138), (-0.8587, -1.327, 9.138), (-0.8638, -1.328, 9.135), (-0.8651, -1.333, 9.131), (-0.8613, -1.337, 9.131), (-0.8562, -1.337, 9.135), (-1.153, -1.569, 9.663), (-1.153, -1.569, 9.663), (-1.153, -1.569, 9.663), (-1.153, -1.569, 9.663), (-1.153, -1.569, 9.663), (-1.153, -1.569, 9.663), (0.5604, -0.2135, 7.551), (0.5595, -0.2296, 7.551), (0.5655, -0.2381, 7.539), (0.5725, -0.2304, 7.526), (0.5734, -0.2142, 7.526), (0.5674, -0.2058, 7.539), (0.8934, -0.2345, 7.66), (0.8927, -0.2474, 7.66), (0.8975, -0.2541, 7.651), (0.903, -0.248, 7.641), (0.9038, -0.2351, 7.641), (0.899, -0.2283, 7.651), (1.174, -0.2524, 7.865), (1.173, -0.2621, 7.865), (1.179, -0.2673, 7.859), (1.185, -0.2628, 7.853), (1.186, -0.2531, 7.853), (1.18, -0.2479, 7.859), (1.381, -0.266, 8.145), (1.381, -0.2725, 8.145), (1.385, -0.276, 8.143), (1.39, -0.2731, 8.14), (1.391, -0.2666, 8.14), (1.386, -0.2631, 8.143), (1.534, -0.2765, 8.46), (1.534, -0.2798, 8.46), (1.536, -0.2815, 8.459), (1.539, -0.2801, 8.458), (1.539, -0.2768, 8.458), (1.537, -0.2751, 8.459), (1.674, -0.2863, 8.781), (1.674, -0.2863, 8.781), (1.674, -0.2863, 8.781), (1.674, -0.2863, 8.781), (1.674, -0.2863, 8.781), (1.674, -0.2863, 8.781), (0.6154, -0.2424, 7.841), (0.632, -0.2269, 7.841), (0.6311, -0.2093, 7.826), (0.6136, -0.2071, 7.812), (0.597, -0.2225, 7.812), (0.5978, -0.2402, 7.826), (0.2968, 0.1038, 8.266), (0.3101, 0.1162, 8.266), (0.3094, 0.1303, 8.255), (0.2953, 0.132, 8.243), (0.282, 0.1196, 8.243), (0.2827, 0.1055, 8.255), (-0.01061, 0.4379, 8.707), (-0.0006282, 0.4471, 8.707), (-0.001827, 0.4584, 8.699), (-0.01301, 0.4604, 8.692), (-0.02299, 0.4512, 8.692), (-0.02179, 0.4399, 8.699), (-0.2504, 0.6992, 9.231), (-0.2438, 0.7054, 9.231), (-0.2449, 0.7133, 9.227), (-0.2526, 0.7149, 9.222), (-0.2592, 0.7087, 9.222), (-0.2582, 0.7009, 9.227), (-0.503, 0.9743, 9.744), (-0.4997, 0.9774, 9.744), (-0.5002, 0.9814, 9.741), (-0.5042, 0.9823, 9.739), (-0.5075, 0.9792, 9.739), (-0.5069, 0.9752, 9.741), (-0.7154, 1.206, 10.29), (-0.7154, 1.206, 10.29), (-0.7154, 1.206, 10.29), (-0.7154, 1.206, 10.29), (-0.7154, 1.206, 10.29), (-0.7154, 1.206, 10.29), (0.6673, -0.2173, 8.122), (0.6539, -0.2203, 8.122), (0.6491, -0.2305, 8.114), (0.6577, -0.2377, 8.106), (0.6711, -0.2348, 8.106), (0.6759, -0.2246, 8.114), (0.7164, -0.4474, 8.318), (0.7057, -0.4498, 8.318), (0.7018, -0.4579, 8.312), (0.7087, -0.4637, 8.305), (0.7194, -0.4614, 8.305), (0.7233, -0.4532, 8.312), (0.751, -0.6118, 8.572), (0.743, -0.6136, 8.572), (0.7403, -0.6203, 8.568), (0.7456, -0.6253, 8.564), (0.7536, -0.6235, 8.564), (0.7564, -0.6168, 8.568), (0.7849, -0.7725, 8.829), (0.7795, -0.7737, 8.829), (0.7778, -0.7785, 8.827), (0.7814, -0.7821, 8.825), (0.7867, -0.7809, 8.825), (0.7885, -0.7761, 8.827), (0.8052, -0.8715, 9.116), (0.8025, -0.8721, 9.116), (0.8017, -0.8747, 9.116), (0.8035, -0.8767, 9.116), (0.8062, -0.8761, 9.116), (0.8071, -0.8735, 9.116), (0.8091, -0.8955, 9.421), (0.8091, -0.8955, 9.421), (0.8091, -0.8955, 9.421), (0.8091, -0.8955, 9.421), (0.8091, -0.8955, 9.421), (0.8091, -0.8955, 9.421), (0.699, -0.2338, 8.408), (0.7096, -0.2423, 8.408), (0.7211, -0.2389, 8.402), (0.7221, -0.2269, 8.395), (0.7115, -0.2183, 8.395), (0.7, -0.2217, 8.402), (0.8238, -0.08199, 8.64), (0.8322, -0.08885, 8.64), (0.8415, -0.08609, 8.635), (0.8423, -0.07647, 8.63), (0.8338, -0.06961, 8.63), (0.8246, -0.07237, 8.635), (0.906, 0.01731, 8.913), (0.9124, 0.01216, 8.913), (0.9196, 0.01456, 8.91), (0.9205, 0.02211, 8.907), (0.9141, 0.02726, 8.907), (0.9069, 0.02485, 8.91), (0.9908, 0.1197, 9.186), (0.995, 0.1162, 9.186), (0.9998, 0.1178, 9.184), (1.0, 0.1229, 9.182), (0.9962, 0.1263, 9.182), (0.9914, 0.1247, 9.184), (1.072, 0.218, 9.462), (1.074, 0.2163, 9.462), (1.077, 0.2171, 9.461), (1.077, 0.2197, 9.46), (1.075, 0.2214, 9.46), (1.073, 0.2206, 9.461), (1.151, 0.3127, 9.739), (1.151, 0.3127, 9.739), (1.151, 0.3127, 9.739), (1.151, 0.3127, 9.739), (1.151, 0.3127, 9.739), (1.151, 0.3127, 9.739), (0.769, -0.2352, 8.693), (0.765, -0.2246, 8.693), (0.7546, -0.2225, 8.689), (0.7481, -0.231, 8.685), (0.7521, -0.2416, 8.685), (0.7626, -0.2437, 8.689), (0.6038, -0.2962, 9.075), (0.6006, -0.2877, 9.075), (0.5922, -0.286, 9.072), (0.5871, -0.2928, 9.069), (0.5903, -0.3013, 9.069), (0.5986, -0.303, 9.072), (0.4572, -0.3502, 9.465), (0.4548, -0.3438, 9.465), (0.4483, -0.3426, 9.463), (0.4443, -0.3478, 9.461), (0.4467, -0.3542, 9.461), (0.4531, -0.3554, 9.463), (0.36, -0.3856, 9.872), (0.3584, -0.3813, 9.872), (0.354, -0.3805, 9.871), (0.3512, -0.384, 9.87), (0.3528, -0.3883, 9.87), (0.3572, -0.389, 9.871), (0.2614, -0.4214, 10.28), (0.2606, -0.4193, 10.28), (0.2584, -0.4189, 10.28), (0.257, -0.4207, 10.28), (0.2578, -0.4228, 10.28), (0.26, -0.4232, 10.28), (0.2569, -0.4219, 10.7), (0.2569, -0.4219, 10.7), (0.2569, -0.4219, 10.7), (0.2569, -0.4219, 10.7), (0.2569, -0.4219, 10.7), (0.2569, -0.4219, 10.7), (0.8037, -0.2308, 8.982), (0.801, -0.2379, 8.982), (0.804, -0.243, 8.977), (0.8095, -0.241, 8.972), (0.8121, -0.2339, 8.972), (0.8092, -0.2288, 8.977), (1.043, -0.3203, 9.202), (1.041, -0.326, 9.202), (1.043, -0.3301, 9.198), (1.047, -0.3285, 9.194), (1.05, -0.3228, 9.194), (1.047, -0.3187, 9.198), (1.262, -0.4025, 9.443), (1.261, -0.4067, 9.443), (1.263, -0.41, 9.44), (1.266, -0.4089, 9.438), (1.268, -0.4046, 9.438), (1.266, -0.4014, 9.44), (1.432, -0.4662, 9.726), (1.431, -0.4691, 9.726), (1.432, -0.4713, 9.725), (1.435, -0.4706, 9.724), (1.436, -0.4678, 9.724), (1.435, -0.4656, 9.725), (1.593, -0.5268, 10.02), (1.593, -0.5282, 10.02), (1.593, -0.5294, 10.02), (1.595, -0.5291, 10.01), (1.595, -0.5276, 10.01), (1.594, -0.5265, 10.02), (1.701, -0.5676, 10.33), (1.701, -0.5676, 10.33), (1.701, -0.5676, 10.33), (1.701, -0.5676, 10.33), (1.701, -0.5676, 10.33), (1.701, -0.5676, 10.33), (0.8535, -0.242, 9.266), (0.8572, -0.2412, 9.266), (0.8583, -0.2378, 9.265), (0.8558, -0.2353, 9.263), (0.8521, -0.2362, 9.263), (0.8509, -0.2396, 9.265), (0.8245, -0.1194, 9.504), (0.8274, -0.1187, 9.504), (0.8283, -0.116, 9.503), (0.8263, -0.1141, 9.502), (0.8234, -0.1148, 9.502), (0.8224, -0.1175, 9.503), (0.8038, -0.03178, 9.757), (0.806, -0.03125, 9.757), (0.8067, -0.0292, 9.757), (0.8052, -0.02767, 9.756), (0.803, -0.0282, 9.756), (0.8023, -0.03026, 9.757), (0.7812, 0.06426, 10.01), (0.7827, 0.06462, 10.01), (0.7831, 0.06603, 10.01), (0.7821, 0.0671, 10.01), (0.7806, 0.06674, 10.01), (0.7802, 0.06533, 10.01), (0.7758, 0.08836, 10.28), (0.7765, 0.08853, 10.28), (0.7768, 0.08926, 10.28), (0.7762, 0.08981, 10.28), (0.7755, 0.08963, 10.28), (0.7753, 0.08891, 10.28), (0.7836, 0.05754, 10.54), (0.7836, 0.05754, 10.54), (0.7836, 0.05754, 10.54), (0.7836, 0.05754, 10.54), (0.7836, 0.05754, 10.54), (0.7836, 0.05754, 10.54)], [], [(0, 6, 11, 5), (1, 7, 6, 0), (2, 8, 7, 1), (3, 9, 8, 2), (4, 10, 9, 3), (5, 11, 10, 4), (6, 12, 17, 11), (7, 13, 12, 6), (8, 14, 13, 7), (9, 15, 14, 8), (10, 16, 15, 9), (11, 17, 16, 10), (12, 18, 23, 17), (13, 19, 18, 12), (14, 20, 19, 13), (15, 21, 20, 14), (16, 22, 21, 15), (17, 23, 22, 16), (24, 30, 35, 29), (25, 31, 30, 24), (26, 32, 31, 25), (27, 33, 32, 26), (28, 34, 33, 27), (29, 35, 34, 28), (30, 36, 41, 35), (31, 37, 36, 30), (32, 38, 37, 31), (33, 39, 38, 32), (34, 40, 39, 33), (35, 41, 40, 34), (42, 48, 53, 47), (43, 49, 48, 42), (44, 50, 49, 43), (45, 51, 50, 44), (46, 52, 51, 45), (47, 53, 52, 46), (48, 54, 59, 53), (49, 55, 54, 48), (50, 56, 55, 49), (51, 57, 56, 50), (52, 58, 57, 51), (53, 59, 58, 52), (60, 66, 71, 65), (61, 67, 66, 60), (62, 68, 67, 61), (63, 69, 68, 62), (64, 70, 69, 63), (65, 71, 70, 64), (66, 72, 77, 71), (67, 73, 72, 66), (68, 74, 73, 67), (69, 75, 74, 68), (70, 76, 75, 69), (71, 77, 76, 70), (72, 78, 83, 77), (73, 79, 78, 72), (74, 80, 79, 73), (75, 81, 80, 74), (76, 82, 81, 75), (77, 83, 82, 76), (78, 84, 89, 83), (79, 85, 84, 78), (80, 86, 85, 79), (81, 87, 86, 80), (82, 88, 87, 81), (83, 89, 88, 82), (84, 90, 95, 89), (85, 91, 90, 84), (86, 92, 91, 85), (87, 93, 92, 86), (88, 94, 93, 87), (89, 95, 94, 88), (96, 102, 107, 101), (97, 103, 102, 96), (98, 104, 103, 97), (99, 105, 104, 98), (100, 106, 105, 99), (101, 107, 106, 100), (102, 108, 113, 107), (103, 109, 108, 102), (104, 110, 109, 103), (105, 111, 110, 104), (106, 112, 111, 105), (107, 113, 112, 106), (108, 114, 119, 113), (109, 115, 114, 108), (110, 116, 115, 109), (111, 117, 116, 110), (112, 118, 117, 111), (113, 119, 118, 112), (114, 120, 125, 119), (115, 121, 120, 114), (116, 122, 121, 115), (117, 123, 122, 116), (118, 124, 123, 117), (119, 125, 124, 118), (120, 126, 131, 125), (121, 127, 126, 120), (122, 128, 127, 121), (123, 129, 128, 122), (124, 130, 129, 123), (125, 131, 130, 124), (132, 138, 143, 137), (133, 139, 138, 132), (134, 140, 139, 133), (135, 141, 140, 134), (136, 142, 141, 135), (137, 143, 142, 136), (138, 144, 149, 143), (139, 145, 144, 138), (140, 146, 145, 139), (141, 147, 146, 140), (142, 148, 147, 141), (143, 149, 148, 142), (144, 150, 155, 149), (145, 151, 150, 144), (146, 152, 151, 145), (147, 153, 152, 146), (148, 154, 153, 147), (149, 155, 154, 148), (150, 156, 161, 155), (151, 157, 156, 150), (152, 158, 157, 151), (153, 159, 158, 152), (154, 160, 159, 153), (155, 161, 160, 154), (156, 162, 167, 161), (157, 163, 162, 156), (158, 164, 163, 157), (159, 165, 164, 158), (160, 166, 165, 159), (161, 167, 166, 160), (168, 174, 179, 173), (169, 175, 174, 168), (170, 176, 175, 169), (171, 177, 176, 170), (172, 178, 177, 171), (173, 179, 178, 172), (174, 180, 185, 179), (175, 181, 180, 174), (176, 182, 181, 175), (177, 183, 182, 176), (178, 184, 183, 177), (179, 185, 184, 178), (180, 186, 191, 185), (181, 187, 186, 180), (182, 188, 187, 181), (183, 189, 188, 182), (184, 190, 189, 183), (185, 191, 190, 184), (186, 192, 197, 191), (187, 193, 192, 186), (188, 194, 193, 187), (189, 195, 194, 188), (190, 196, 195, 189), (191, 197, 196, 190), (192, 198, 203, 197), (193, 199, 198, 192), (194, 200, 199, 193), (195, 201, 200, 194), (196, 202, 201, 195), (197, 203, 202, 196), (204, 210, 215, 209), (205, 211, 210, 204), (206, 212, 211, 205), (207, 213, 212, 206), (208, 214, 213, 207), (209, 215, 214, 208), (210, 216, 221, 215), (211, 217, 216, 210), (212, 218, 217, 211), (213, 219, 218, 212), (214, 220, 219, 213), (215, 221, 220, 214), (216, 222, 227, 221), (217, 223, 222, 216), (218, 224, 223, 217), (219, 225, 224, 218), (220, 226, 225, 219), (221, 227, 226, 220), (222, 228, 233, 227), (223, 229, 228, 222), (224, 230, 229, 223), (225, 231, 230, 224), (226, 232, 231, 225), (227, 233, 232, 226), (228, 234, 239, 233), (229, 235, 234, 228), (230, 236, 235, 229), (231, 237, 236, 230), (232, 238, 237, 231), (233, 239, 238, 232), (240, 246, 251, 245), (241, 247, 246, 240), (242, 248, 247, 241), (243, 249, 248, 242), (244, 250, 249, 243), (245, 251, 250, 244), (246, 252, 257, 251), (247, 253, 252, 246), (248, 254, 253, 247), (249, 255, 254, 248), (250, 256, 255, 249), (251, 257, 256, 250), (252, 258, 263, 257), (253, 259, 258, 252), (254, 260, 259, 253), (255, 261, 260, 254), (256, 262, 261, 255), (257, 263, 262, 256), (258, 264, 269, 263), (259, 265, 264, 258), (260, 266, 265, 259), (261, 267, 266, 260), (262, 268, 267, 261), (263, 269, 268, 262), (264, 270, 275, 269), (265, 271, 270, 264), (266, 272, 271, 265), (267, 273, 272, 266), (268, 274, 273, 267), (269, 275, 274, 268), (276, 282, 287, 281), (277, 283, 282, 276), (278, 284, 283, 277), (279, 285, 284, 278), (280, 286, 285, 279), (281, 287, 286, 280), (282, 288, 293, 287), (283, 289, 288, 282), (284, 290, 289, 283), (285, 291, 290, 284), (286, 292, 291, 285), (287, 293, 292, 286), (288, 294, 299, 293), (289, 295, 294, 288), (290, 296, 295, 289), (291, 297, 296, 290), (292, 298, 297, 291), (293, 299, 298, 292), (294, 300, 305, 299), (295, 301, 300, 294), (296, 302, 301, 295), (297, 303, 302, 296), (298, 304, 303, 297), (299, 305, 304, 298), (300, 306, 311, 305), (301, 307, 306, 300), (302, 308, 307, 301), (303, 309, 308, 302), (304, 310, 309, 303), (305, 311, 310, 304), (312, 318, 323, 317), (313, 319, 318, 312), (314, 320, 319, 313), (315, 321, 320, 314), (316, 322, 321, 315), (317, 323, 322, 316), (318, 324, 329, 323), (319, 325, 324, 318), (320, 326, 325, 319), (321, 327, 326, 320), (322, 328, 327, 321), (323, 329, 328, 322), (324, 330, 335, 329), (325, 331, 330, 324), (326, 332, 331, 325), (327, 333, 332, 326), (328, 334, 333, 327), (329, 335, 334, 328), (330, 336, 341, 335), (331, 337, 336, 330), (332, 338, 337, 331), (333, 339, 338, 332), (334, 340, 339, 333), (335, 341, 340, 334), (336, 342, 347, 341), (337, 343, 342, 336), (338, 344, 343, 337), (339, 345, 344, 338), (340, 346, 345, 339), (341, 347, 346, 340), (348, 354, 359, 353), (349, 355, 354, 348), (350, 356, 355, 349), (351, 357, 356, 350), (352, 358, 357, 351), (353, 359, 358, 352), (354, 360, 365, 359), (355, 361, 360, 354), (356, 362, 361, 355), (357, 363, 362, 356), (358, 364, 363, 357), (359, 365, 364, 358), (360, 366, 371, 365), (361, 367, 366, 360), (362, 368, 367, 361), (363, 369, 368, 362), (364, 370, 369, 363), (365, 371, 370, 364), (366, 372, 377, 371), (367, 373, 372, 366), (368, 374, 373, 367), (369, 375, 374, 368), (370, 376, 375, 369), (371, 377, 376, 370), (372, 378, 383, 377), (373, 379, 378, 372), (374, 380, 379, 373), (375, 381, 380, 374), (376, 382, 381, 375), (377, 383, 382, 376), (384, 390, 395, 389), (385, 391, 390, 384), (386, 392, 391, 385), (387, 393, 392, 386), (388, 394, 393, 387), (389, 395, 394, 388), (390, 396, 401, 395), (391, 397, 396, 390), (392, 398, 397, 391), (393, 399, 398, 392), (394, 400, 399, 393), (395, 401, 400, 394), (396, 402, 407, 401), (397, 403, 402, 396), (398, 404, 403, 397), (399, 405, 404, 398), (400, 406, 405, 399), (401, 407, 406, 400), (402, 408, 413, 407), (403, 409, 408, 402), (404, 410, 409, 403), (405, 411, 410, 404), (406, 412, 411, 405), (407, 413, 412, 406), (408, 414, 419, 413), (409, 415, 414, 408), (410, 416, 415, 409), (411, 417, 416, 410), (412, 418, 417, 411), (413, 419, 418, 412), (420, 426, 431, 425), (421, 427, 426, 420), (422, 428, 427, 421), (423, 429, 428, 422), (424, 430, 429, 423), (425, 431, 430, 424), (426, 432, 437, 431), (427, 433, 432, 426), (428, 434, 433, 427), (429, 435, 434, 428), (430, 436, 435, 429), (431, 437, 436, 430), (432, 438, 443, 437), (433, 439, 438, 432), (434, 440, 439, 433), (435, 441, 440, 434), (436, 442, 441, 435), (437, 443, 442, 436), (438, 444, 449, 443), (439, 445, 444, 438), (440, 446, 445, 439), (441, 447, 446, 440), (442, 448, 447, 441), (443, 449, 448, 442), (444, 450, 455, 449), (445, 451, 450, 444), (446, 452, 451, 445), (447, 453, 452, 446), (448, 454, 453, 447), (449, 455, 454, 448), (456, 462, 467, 461), (457, 463, 462, 456), (458, 464, 463, 457), (459, 465, 464, 458), (460, 466, 465, 459), (461, 467, 466, 460), (462, 468, 473, 467), (463, 469, 468, 462), (464, 470, 469, 463), (465, 471, 470, 464), (466, 472, 471, 465), (467, 473, 472, 466), (468, 474, 479, 473), (469, 475, 474, 468), (470, 476, 475, 469), (471, 477, 476, 470), (472, 478, 477, 471), (473, 479, 478, 472), (474, 480, 485, 479), (475, 481, 480, 474), (476, 482, 481, 475), (477, 483, 482, 476), (478, 484, 483, 477), (479, 485, 484, 478), (480, 486, 491, 485), (481, 487, 486, 480), (482, 488, 487, 481), (483, 489, 488, 482), (484, 490, 489, 483), (485, 491, 490, 484), (492, 498, 503, 497), (493, 499, 498, 492), (494, 500, 499, 493), (495, 501, 500, 494), (496, 502, 501, 495), (497, 503, 502, 496), (498, 504, 509, 503), (499, 505, 504, 498), (500, 506, 505, 499), (501, 507, 506, 500), (502, 508, 507, 501), (503, 509, 508, 502), (504, 510, 515, 509), (505, 511, 510, 504), (506, 512, 511, 505), (507, 513, 512, 506), (508, 514, 513, 507), (509, 515, 514, 508), (510, 516, 521, 515), (511, 517, 516, 510), (512, 518, 517, 511), (513, 519, 518, 512), (514, 520, 519, 513), (515, 521, 520, 514), (516, 522, 527, 521), (517, 523, 522, 516), (518, 524, 523, 517), (519, 525, 524, 518), (520, 526, 525, 519), (521, 527, 526, 520), (528, 534, 539, 533), (529, 535, 534, 528), (530, 536, 535, 529), (531, 537, 536, 530), (532, 538, 537, 531), (533, 539, 538, 532), (534, 540, 545, 539), (535, 541, 540, 534), (536, 542, 541, 535), (537, 543, 542, 536), (538, 544, 543, 537), (539, 545, 544, 538), (540, 546, 551, 545), (541, 547, 546, 540), (542, 548, 547, 541), (543, 549, 548, 542), (544, 550, 549, 543), (545, 551, 550, 544), (546, 552, 557, 551), (547, 553, 552, 546), (548, 554, 553, 547), (549, 555, 554, 548), (550, 556, 555, 549), (551, 557, 556, 550), (552, 558, 563, 557), (553, 559, 558, 552), (554, 560, 559, 553), (555, 561, 560, 554), (556, 562, 561, 555), (557, 563, 562, 556), (564, 570, 575, 569), (565, 571, 570, 564), (566, 572, 571, 565), (567, 573, 572, 566), (568, 574, 573, 567), (569, 575, 574, 568), (570, 576, 581, 575), (571, 577, 576, 570), (572, 578, 577, 571), (573, 579, 578, 572), (574, 580, 579, 573), (575, 581, 580, 574), (576, 582, 587, 581), (577, 583, 582, 576), (578, 584, 583, 577), (579, 585, 584, 578), (580, 586, 585, 579), (581, 587, 586, 580), (582, 588, 593, 587), (583, 589, 588, 582), (584, 590, 589, 583), (585, 591, 590, 584), (586, 592, 591, 585), (587, 593, 592, 586), (588, 594, 599, 593), (589, 595, 594, 588), (590, 596, 595, 589), (591, 597, 596, 590), (592, 598, 597, 591), (593, 599, 598, 592), (600, 606, 611, 605), (601, 607, 606, 600), (602, 608, 607, 601), (603, 609, 608, 602), (604, 610, 609, 603), (605, 611, 610, 604), (606, 612, 617, 611), (607, 613, 612, 606), (608, 614, 613, 607), (609, 615, 614, 608), (610, 616, 615, 609), (611, 617, 616, 610), (612, 618, 623, 617), (613, 619, 618, 612), (614, 620, 619, 613), (615, 621, 620, 614), (616, 622, 621, 615), (617, 623, 622, 616), (618, 624, 629, 623), (619, 625, 624, 618), (620, 626, 625, 619), (621, 627, 626, 620), (622, 628, 627, 621), (623, 629, 628, 622), (624, 630, 635, 629), (625, 631, 630, 624), (626, 632, 631, 625), (627, 633, 632, 626), (628, 634, 633, 627), (629, 635, 634, 628), (636, 642, 647, 641), (637, 643, 642, 636), (638, 644, 643, 637), (639, 645, 644, 638), (640, 646, 645, 639), (641, 647, 646, 640), (642, 648, 653, 647), (643, 649, 648, 642), (644, 650, 649, 643), (645, 651, 650, 644), (646, 652, 651, 645), (647, 653, 652, 646), (648, 654, 659, 653), (649, 655, 654, 648), (650, 656, 655, 649), (651, 657, 656, 650), (652, 658, 657, 651), (653, 659, 658, 652), (654, 660, 665, 659), (655, 661, 660, 654), (656, 662, 661, 655), (657, 663, 662, 656), (658, 664, 663, 657), (659, 665, 664, 658), (660, 666, 671, 665), (661, 667, 666, 660), (662, 668, 667, 661), (663, 669, 668, 662), (664, 670, 669, 663), (665, 671, 670, 664), (672, 678, 683, 677), (673, 679, 678, 672), (674, 680, 679, 673), (675, 681, 680, 674), (676, 682, 681, 675), (677, 683, 682, 676), (678, 684, 689, 683), (679, 685, 684, 678), (680, 686, 685, 679), (681, 687, 686, 680), (682, 688, 687, 681), (683, 689, 688, 682), (684, 690, 695, 689), (685, 691, 690, 684), (686, 692, 691, 685), (687, 693, 692, 686), (688, 694, 693, 687), (689, 695, 694, 688), (690, 696, 701, 695), (691, 697, 696, 690), (692, 698, 697, 691), (693, 699, 698, 692), (694, 700, 699, 693), (695, 701, 700, 694), (696, 702, 707, 701), (697, 703, 702, 696), (698, 704, 703, 697), (699, 705, 704, 698), (700, 706, 705, 699), (701, 707, 706, 700), (708, 714, 719, 713), (709, 715, 714, 708), (710, 716, 715, 709), (711, 717, 716, 710), (712, 718, 717, 711), (713, 719, 718, 712), (714, 720, 725, 719), (715, 721, 720, 714), (716, 722, 721, 715), (717, 723, 722, 716), (718, 724, 723, 717), (719, 725, 724, 718), (720, 726, 731, 725), (721, 727, 726, 720), (722, 728, 727, 721), (723, 729, 728, 722), (724, 730, 729, 723), (725, 731, 730, 724), (726, 732, 737, 731), (727, 733, 732, 726), (728, 734, 733, 727), (729, 735, 734, 728), (730, 736, 735, 729), (731, 737, 736, 730), (732, 738, 743, 737), (733, 739, 738, 732), (734, 740, 739, 733), (735, 741, 740, 734), (736, 742, 741, 735), (737, 743, 742, 736), (744, 750, 755, 749), (745, 751, 750, 744), (746, 752, 751, 745), (747, 753, 752, 746), (748, 754, 753, 747), (749, 755, 754, 748), (750, 756, 761, 755), (751, 757, 756, 750), (752, 758, 757, 751), (753, 759, 758, 752), (754, 760, 759, 753), (755, 761, 760, 754), (756, 762, 767, 761), (757, 763, 762, 756), (758, 764, 763, 757), (759, 765, 764, 758), (760, 766, 765, 759), (761, 767, 766, 760), (762, 768, 773, 767), (763, 769, 768, 762), (764, 770, 769, 763), (765, 771, 770, 764), (766, 772, 771, 765), (767, 773, 772, 766), (768, 774, 779, 773), (769, 775, 774, 768), (770, 776, 775, 769), (771, 777, 776, 770), (772, 778, 777, 771), (773, 779, 778, 772), (780, 786, 791, 785), (781, 787, 786, 780), (782, 788, 787, 781), (783, 789, 788, 782), (784, 790, 789, 783), (785, 791, 790, 784), (786, 792, 797, 791), (787, 793, 792, 786), (788, 794, 793, 787), (789, 795, 794, 788), (790, 796, 795, 789), (791, 797, 796, 790), (792, 798, 803, 797), (793, 799, 798, 792), (794, 800, 799, 793), (795, 801, 800, 794), (796, 802, 801, 795), (797, 803, 802, 796), (798, 804, 809, 803), (799, 805, 804, 798), (800, 806, 805, 799), (801, 807, 806, 800), (802, 808, 807, 801), (803, 809, 808, 802), (804, 810, 815, 809), (805, 811, 810, 804), (806, 812, 811, 805), (807, 813, 812, 806), (808, 814, 813, 807), (809, 815, 814, 808), (816, 822, 827, 821), (817, 823, 822, 816), (818, 824, 823, 817), (819, 825, 824, 818), (820, 826, 825, 819), (821, 827, 826, 820), (822, 828, 833, 827), (823, 829, 828, 822), (824, 830, 829, 823), (825, 831, 830, 824), (826, 832, 831, 825), (827, 833, 832, 826), (828, 834, 839, 833), (829, 835, 834, 828), (830, 836, 835, 829), (831, 837, 836, 830), (832, 838, 837, 831), (833, 839, 838, 832), (834, 840, 845, 839), (835, 841, 840, 834), (836, 842, 841, 835), (837, 843, 842, 836), (838, 844, 843, 837), (839, 845, 844, 838), (840, 846, 851, 845), (841, 847, 846, 840), (842, 848, 847, 841), (843, 849, 848, 842), (844, 850, 849, 843), (845, 851, 850, 844), (852, 858, 863, 857), (853, 859, 858, 852), (854, 860, 859, 853), (855, 861, 860, 854), (856, 862, 861, 855), (857, 863, 862, 856), (858, 864, 869, 863), (859, 865, 864, 858), (860, 866, 865, 859), (861, 867, 866, 860), (862, 868, 867, 861), (863, 869, 868, 862), (864, 870, 875, 869), (865, 871, 870, 864), (866, 872, 871, 865), (867, 873, 872, 866), (868, 874, 873, 867), (869, 875, 874, 868), (870, 876, 881, 875), (871, 877, 876, 870), (872, 878, 877, 871), (873, 879, 878, 872), (874, 880, 879, 873), (875, 881, 880, 874), (876, 882, 887, 881), (877, 883, 882, 876), (878, 884, 883, 877), (879, 885, 884, 878), (880, 886, 885, 879), (881, 887, 886, 880), (888, 894, 899, 893), (889, 895, 894, 888), (890, 896, 895, 889), (891, 897, 896, 890), (892, 898, 897, 891), (893, 899, 898, 892), (894, 900, 905, 899), (895, 901, 900, 894), (896, 902, 901, 895), (897, 903, 902, 896), (898, 904, 903, 897), (899, 905, 904, 898), (900, 906, 911, 905), (901, 907, 906, 900), (902, 908, 907, 901), (903, 909, 908, 902), (904, 910, 909, 903), (905, 911, 910, 904), (906, 912, 917, 911), (907, 913, 912, 906), (908, 914, 913, 907), (909, 915, 914, 908), (910, 916, 915, 909), (911, 917, 916, 910), (912, 918, 923, 917), (913, 919, 918, 912), (914, 920, 919, 913), (915, 921, 920, 914), (916, 922, 921, 915), (917, 923, 922, 916), (924, 930, 935, 929), (925, 931, 930, 924), (926, 932, 931, 925), (927, 933, 932, 926), (928, 934, 933, 927), (929, 935, 934, 928), (930, 936, 941, 935), (931, 937, 936, 930), (932, 938, 937, 931), (933, 939, 938, 932), (934, 940, 939, 933), (935, 941, 940, 934), (936, 942, 947, 941), (937, 943, 942, 936), (938, 944, 943, 937), (939, 945, 944, 938), (940, 946, 945, 939), (941, 947, 946, 940), (942, 948, 953, 947), (943, 949, 948, 942), (944, 950, 949, 943), (945, 951, 950, 944), (946, 952, 951, 945), (947, 953, 952, 946), (948, 954, 959, 953), (949, 955, 954, 948), (950, 956, 955, 949), (951, 957, 956, 950), (952, 958, 957, 951), (953, 959, 958, 952), (960, 966, 971, 965), (961, 967, 966, 960), (962, 968, 967, 961), (963, 969, 968, 962), (964, 970, 969, 963), (965, 971, 970, 964), (966, 972, 977, 971), (967, 973, 972, 966), (968, 974, 973, 967), (969, 975, 974, 968), (970, 976, 975, 969), (971, 977, 976, 970), (972, 978, 983, 977), (973, 979, 978, 972), (974, 980, 979, 973), (975, 981, 980, 974), (976, 982, 981, 975), (977, 983, 982, 976), (978, 984, 989, 983), (979, 985, 984, 978), (980, 986, 985, 979), (981, 987, 986, 980), (982, 988, 987, 981), (983, 989, 988, 982), (984, 990, 995, 989), (985, 991, 990, 984), (986, 992, 991, 985), (987, 993, 992, 986), (988, 994, 993, 987), (989, 995, 994, 988), (996, 1002, 1007, 1001), (997, 1003, 1002, 996), (998, 1004, 1003, 997), (999, 1005, 1004, 998), (1000, 1006, 1005, 999), (1001, 1007, 1006, 1000), (1002, 1008, 1013, 1007), (1003, 1009, 1008, 1002), (1004, 1010, 1009, 1003), (1005, 1011, 1010, 1004), (1006, 1012, 1011, 1005), (1007, 1013, 1012, 1006), (1008, 1014, 1019, 1013), (1009, 1015, 1014, 1008), (1010, 1016, 1015, 1009), (1011, 1017, 1016, 1010), (1012, 1018, 1017, 1011), (1013, 1019, 1018, 1012), (1014, 1020, 1025, 1019), (1015, 1021, 1020, 1014), (1016, 1022, 1021, 1015), (1017, 1023, 1022, 1016), (1018, 1024, 1023, 1017), (1019, 1025, 1024, 1018), (1020, 1026, 1031, 1025), (1021, 1027, 1026, 1020), (1022, 1028, 1027, 1021), (1023, 1029, 1028, 1022), (1024, 1030, 1029, 1023), (1025, 1031, 1030, 1024), (1032, 1038, 1043, 1037), (1033, 1039, 1038, 1032), (1034, 1040, 1039, 1033), (1035, 1041, 1040, 1034), (1036, 1042, 1041, 1035), (1037, 1043, 1042, 1036), (1038, 1044, 1049, 1043), (1039, 1045, 1044, 1038), (1040, 1046, 1045, 1039), (1041, 1047, 1046, 1040), (1042, 1048, 1047, 1041), (1043, 1049, 1048, 1042), (1044, 1050, 1055, 1049), (1045, 1051, 1050, 1044), (1046, 1052, 1051, 1045), (1047, 1053, 1052, 1046), (1048, 1054, 1053, 1047), (1049, 1055, 1054, 1048), (1050, 1056, 1061, 1055), (1051, 1057, 1056, 1050), (1052, 1058, 1057, 1051), (1053, 1059, 1058, 1052), (1054, 1060, 1059, 1053), (1055, 1061, 1060, 1054), (1056, 1062, 1067, 1061), (1057, 1063, 1062, 1056), (1058, 1064, 1063, 1057), (1059, 1065, 1064, 1058), (1060, 1066, 1065, 1059), (1061, 1067, 1066, 1060), (1068, 1074, 1079, 1073), (1069, 1075, 1074, 1068), (1070, 1076, 1075, 1069), (1071, 1077, 1076, 1070), (1072, 1078, 1077, 1071), (1073, 1079, 1078, 1072), (1074, 1080, 1085, 1079), (1075, 1081, 1080, 1074), (1076, 1082, 1081, 1075), (1077, 1083, 1082, 1076), (1078, 1084, 1083, 1077), (1079, 1085, 1084, 1078), (1080, 1086, 1091, 1085), (1081, 1087, 1086, 1080), (1082, 1088, 1087, 1081), (1083, 1089, 1088, 1082), (1084, 1090, 1089, 1083), (1085, 1091, 1090, 1084), (1086, 1092, 1097, 1091), (1087, 1093, 1092, 1086), (1088, 1094, 1093, 1087), (1089, 1095, 1094, 1088), (1090, 1096, 1095, 1089), (1091, 1097, 1096, 1090), (1092, 1098, 1103, 1097), (1093, 1099, 1098, 1092), (1094, 1100, 1099, 1093), (1095, 1101, 1100, 1094), (1096, 1102, 1101, 1095), (1097, 1103, 1102, 1096), (1104, 1110, 1115, 1109), (1105, 1111, 1110, 1104), (1106, 1112, 1111, 1105), (1107, 1113, 1112, 1106), (1108, 1114, 1113, 1107), (1109, 1115, 1114, 1108), (1110, 1116, 1121, 1115), (1111, 1117, 1116, 1110), (1112, 1118, 1117, 1111), (1113, 1119, 1118, 1112), (1114, 1120, 1119, 1113), (1115, 1121, 1120, 1114), (1116, 1122, 1127, 1121), (1117, 1123, 1122, 1116), (1118, 1124, 1123, 1117), (1119, 1125, 1124, 1118), (1120, 1126, 1125, 1119), (1121, 1127, 1126, 1120), (1122, 1128, 1133, 1127), (1123, 1129, 1128, 1122), (1124, 1130, 1129, 1123), (1125, 1131, 1130, 1124), (1126, 1132, 1131, 1125), (1127, 1133, 1132, 1126), (1128, 1134, 1139, 1133), (1129, 1135, 1134, 1128), (1130, 1136, 1135, 1129), (1131, 1137, 1136, 1130), (1132, 1138, 1137, 1131), (1133, 1139, 1138, 1132), (1140, 1146, 1151, 1145), (1141, 1147, 1146, 1140), (1142, 1148, 1147, 1141), (1143, 1149, 1148, 1142), (1144, 1150, 1149, 1143), (1145, 1151, 1150, 1144), (1146, 1152, 1157, 1151), (1147, 1153, 1152, 1146), (1148, 1154, 1153, 1147), (1149, 1155, 1154, 1148), (1150, 1156, 1155, 1149), (1151, 1157, 1156, 1150), (1152, 1158, 1163, 1157), (1153, 1159, 1158, 1152), (1154, 1160, 1159, 1153), (1155, 1161, 1160, 1154), (1156, 1162, 1161, 1155), (1157, 1163, 1162, 1156), (1158, 1164, 1169, 1163), (1159, 1165, 1164, 1158), (1160, 1166, 1165, 1159), (1161, 1167, 1166, 1160), (1162, 1168, 1167, 1161), (1163, 1169, 1168, 1162), (1164, 1170, 1175, 1169), (1165, 1171, 1170, 1164), (1166, 1172, 1171, 1165), (1167, 1173, 1172, 1166), (1168, 1174, 1173, 1167), (1169, 1175, 1174, 1168), (1176, 1182, 1187, 1181), (1177, 1183, 1182, 1176), (1178, 1184, 1183, 1177), (1179, 1185, 1184, 1178), (1180, 1186, 1185, 1179), (1181, 1187, 1186, 1180), (1182, 1188, 1193, 1187), (1183, 1189, 1188, 1182), (1184, 1190, 1189, 1183), (1185, 1191, 1190, 1184), (1186, 1192, 1191, 1185), (1187, 1193, 1192, 1186), (1188, 1194, 1199, 1193), (1189, 1195, 1194, 1188), (1190, 1196, 1195, 1189), (1191, 1197, 1196, 1190), (1192, 1198, 1197, 1191), (1193, 1199, 1198, 1192), (1194, 1200, 1205, 1199), (1195, 1201, 1200, 1194), (1196, 1202, 1201, 1195), (1197, 1203, 1202, 1196), (1198, 1204, 1203, 1197), (1199, 1205, 1204, 1198), (1200, 1206, 1211, 1205), (1201, 1207, 1206, 1200), (1202, 1208, 1207, 1201), (1203, 1209, 1208, 1202), (1204, 1210, 1209, 1203), (1205, 1211, 1210, 1204), (1212, 1218, 1223, 1217), (1213, 1219, 1218, 1212), (1214, 1220, 1219, 1213), (1215, 1221, 1220, 1214), (1216, 1222, 1221, 1215), (1217, 1223, 1222, 1216), (1218, 1224, 1229, 1223), (1219, 1225, 1224, 1218), (1220, 1226, 1225, 1219), (1221, 1227, 1226, 1220), (1222, 1228, 1227, 1221), (1223, 1229, 1228, 1222), (1224, 1230, 1235, 1229), (1225, 1231, 1230, 1224), (1226, 1232, 1231, 1225), (1227, 1233, 1232, 1226), (1228, 1234, 1233, 1227), (1229, 1235, 1234, 1228), (1230, 1236, 1241, 1235), (1231, 1237, 1236, 1230), (1232, 1238, 1237, 1231), (1233, 1239, 1238, 1232), (1234, 1240, 1239, 1233), (1235, 1241, 1240, 1234), (1236, 1242, 1247, 1241), (1237, 1243, 1242, 1236), (1238, 1244, 1243, 1237), (1239, 1245, 1244, 1238), (1240, 1246, 1245, 1239), (1241, 1247, 1246, 1240), (1248, 1254, 1259, 1253), (1249, 1255, 1254, 1248), (1250, 1256, 1255, 1249), (1251, 1257, 1256, 1250), (1252, 1258, 1257, 1251), (1253, 1259, 1258, 1252), (1254, 1260, 1265, 1259), (1255, 1261, 1260, 1254), (1256, 1262, 1261, 1255), (1257, 1263, 1262, 1256), (1258, 1264, 1263, 1257), (1259, 1265, 1264, 1258), (1260, 1266, 1271, 1265), (1261, 1267, 1266, 1260), (1262, 1268, 1267, 1261), (1263, 1269, 1268, 1262), (1264, 1270, 1269, 1263), (1265, 1271, 1270, 1264), (1266, 1272, 1277, 1271), (1267, 1273, 1272, 1266), (1268, 1274, 1273, 1267), (1269, 1275, 1274, 1268), (1270, 1276, 1275, 1269), (1271, 1277, 1276, 1270), (1272, 1278, 1283, 1277), (1273, 1279, 1278, 1272), (1274, 1280, 1279, 1273), (1275, 1281, 1280, 1274), (1276, 1282, 1281, 1275), (1277, 1283, 1282, 1276), (1284, 1290, 1295, 1289), (1285, 1291, 1290, 1284), (1286, 1292, 1291, 1285), (1287, 1293, 1292, 1286), (1288, 1294, 1293, 1287), (1289, 1295, 1294, 1288), (1290, 1296, 1301, 1295), (1291, 1297, 1296, 1290), (1292, 1298, 1297, 1291), (1293, 1299, 1298, 1292), (1294, 1300, 1299, 1293), (1295, 1301, 1300, 1294), (1296, 1302, 1307, 1301), (1297, 1303, 1302, 1296), (1298, 1304, 1303, 1297), (1299, 1305, 1304, 1298), (1300, 1306, 1305, 1299), (1301, 1307, 1306, 1300), (1302, 1308, 1313, 1307), (1303, 1309, 1308, 1302), (1304, 1310, 1309, 1303), (1305, 1311, 1310, 1304), (1306, 1312, 1311, 1305), (1307, 1313, 1312, 1306), (1308, 1314, 1319, 1313), (1309, 1315, 1314, 1308), (1310, 1316, 1315, 1309), (1311, 1317, 1316, 1310), (1312, 1318, 1317, 1311), (1313, 1319, 1318, 1312), (1320, 1326, 1331, 1325), (1321, 1327, 1326, 1320), (1322, 1328, 1327, 1321), (1323, 1329, 1328, 1322), (1324, 1330, 1329, 1323), (1325, 1331, 1330, 1324), (1326, 1332, 1337, 1331), (1327, 1333, 1332, 1326), (1328, 1334, 1333, 1327), (1329, 1335, 1334, 1328), (1330, 1336, 1335, 1329), (1331, 1337, 1336, 1330), (1332, 1338, 1343, 1337), (1333, 1339, 1338, 1332), (1334, 1340, 1339, 1333), (1335, 1341, 1340, 1334), (1336, 1342, 1341, 1335), (1337, 1343, 1342, 1336), (1338, 1344, 1349, 1343), (1339, 1345, 1344, 1338), (1340, 1346, 1345, 1339), (1341, 1347, 1346, 1340), (1342, 1348, 1347, 1341), (1343, 1349, 1348, 1342), (1344, 1350, 1355, 1349), (1345, 1351, 1350, 1344), (1346, 1352, 1351, 1345), (1347, 1353, 1352, 1346), (1348, 1354, 1353, 1347), (1349, 1355, 1354, 1348), (1356, 1362, 1367, 1361), (1357, 1363, 1362, 1356), (1358, 1364, 1363, 1357), (1359, 1365, 1364, 1358), (1360, 1366, 1365, 1359), (1361, 1367, 1366, 1360), (1362, 1368, 1373, 1367), (1363, 1369, 1368, 1362), (1364, 1370, 1369, 1363), (1365, 1371, 1370, 1364), (1366, 1372, 1371, 1365), (1367, 1373, 1372, 1366), (1368, 1374, 1379, 1373), (1369, 1375, 1374, 1368), (1370, 1376, 1375, 1369), (1371, 1377, 1376, 1370), (1372, 1378, 1377, 1371), (1373, 1379, 1378, 1372), (1374, 1380, 1385, 1379), (1375, 1381, 1380, 1374), (1376, 1382, 1381, 1375), (1377, 1383, 1382, 1376), (1378, 1384, 1383, 1377), (1379, 1385, 1384, 1378), (1380, 1386, 1391, 1385), (1381, 1387, 1386, 1380), (1382, 1388, 1387, 1381), (1383, 1389, 1388, 1382), (1384, 1390, 1389, 1383), (1385, 1391, 1390, 1384), (1392, 1398, 1403, 1397), (1393, 1399, 1398, 1392), (1394, 1400, 1399, 1393), (1395, 1401, 1400, 1394), (1396, 1402, 1401, 1395), (1397, 1403, 1402, 1396), (1398, 1404, 1409, 1403), (1399, 1405, 1404, 1398), (1400, 1406, 1405, 1399), (1401, 1407, 1406, 1400), (1402, 1408, 1407, 1401), (1403, 1409, 1408, 1402), (1404, 1410, 1415, 1409), (1405, 1411, 1410, 1404), (1406, 1412, 1411, 1405), (1407, 1413, 1412, 1406), (1408, 1414, 1413, 1407), (1409, 1415, 1414, 1408), (1410, 1416, 1421, 1415), (1411, 1417, 1416, 1410), (1412, 1418, 1417, 1411), (1413, 1419, 1418, 1412), (1414, 1420, 1419, 1413), (1415, 1421, 1420, 1414), (1416, 1422, 1427, 1421), (1417, 1423, 1422, 1416), (1418, 1424, 1423, 1417), (1419, 1425, 1424, 1418), (1420, 1426, 1425, 1419), (1421, 1427, 1426, 1420), (1428, 1434, 1439, 1433), (1429, 1435, 1434, 1428), (1430, 1436, 1435, 1429), (1431, 1437, 1436, 1430), (1432, 1438, 1437, 1431), (1433, 1439, 1438, 1432), (1434, 1440, 1445, 1439), (1435, 1441, 1440, 1434), (1436, 1442, 1441, 1435), (1437, 1443, 1442, 1436), (1438, 1444, 1443, 1437), (1439, 1445, 1444, 1438), (1440, 1446, 1451, 1445), (1441, 1447, 1446, 1440), (1442, 1448, 1447, 1441), (1443, 1449, 1448, 1442), (1444, 1450, 1449, 1443), (1445, 1451, 1450, 1444), (1446, 1452, 1457, 1451), (1447, 1453, 1452, 1446), (1448, 1454, 1453, 1447), (1449, 1455, 1454, 1448), (1450, 1456, 1455, 1449), (1451, 1457, 1456, 1450), (1452, 1458, 1463, 1457), (1453, 1459, 1458, 1452), (1454, 1460, 1459, 1453), (1455, 1461, 1460, 1454), (1456, 1462, 1461, 1455), (1457, 1463, 1462, 1456), (1464, 1470, 1475, 1469), (1465, 1471, 1470, 1464), (1466, 1472, 1471, 1465), (1467, 1473, 1472, 1466), (1468, 1474, 1473, 1467), (1469, 1475, 1474, 1468), (1470, 1476, 1481, 1475), (1471, 1477, 1476, 1470), (1472, 1478, 1477, 1471), (1473, 1479, 1478, 1472), (1474, 1480, 1479, 1473), (1475, 1481, 1480, 1474), (1476, 1482, 1487, 1481), (1477, 1483, 1482, 1476), (1478, 1484, 1483, 1477), (1479, 1485, 1484, 1478), (1480, 1486, 1485, 1479), (1481, 1487, 1486, 1480), (1482, 1488, 1493, 1487), (1483, 1489, 1488, 1482), (1484, 1490, 1489, 1483), (1485, 1491, 1490, 1484), (1486, 1492, 1491, 1485), (1487, 1493, 1492, 1486), (1488, 1494, 1499, 1493), (1489, 1495, 1494, 1488), (1490, 1496, 1495, 1489), (1491, 1497, 1496, 1490), (1492, 1498, 1497, 1491), (1493, 1499, 1498, 1492), (1500, 1506, 1511, 1505), (1501, 1507, 1506, 1500), (1502, 1508, 1507, 1501), (1503, 1509, 1508, 1502), (1504, 1510, 1509, 1503), (1505, 1511, 1510, 1504), (1506, 1512, 1517, 1511), (1507, 1513, 1512, 1506), (1508, 1514, 1513, 1507), (1509, 1515, 1514, 1508), (1510, 1516, 1515, 1509), (1511, 1517, 1516, 1510), (1512, 1518, 1523, 1517), (1513, 1519, 1518, 1512), (1514, 1520, 1519, 1513), (1515, 1521, 1520, 1514), (1516, 1522, 1521, 1515), (1517, 1523, 1522, 1516), (1518, 1524, 1529, 1523), (1519, 1525, 1524, 1518), (1520, 1526, 1525, 1519), (1521, 1527, 1526, 1520), (1522, 1528, 1527, 1521), (1523, 1529, 1528, 1522), (1524, 1530, 1535, 1529), (1525, 1531, 1530, 1524), (1526, 1532, 1531, 1525), (1527, 1533, 1532, 1526), (1528, 1534, 1533, 1527), (1529, 1535, 1534, 1528), (1536, 1542, 1547, 1541), (1537, 1543, 1542, 1536), (1538, 1544, 1543, 1537), (1539, 1545, 1544, 1538), (1540, 1546, 1545, 1539), (1541, 1547, 1546, 1540), (1542, 1548, 1553, 1547), (1543, 1549, 1548, 1542), (1544, 1550, 1549, 1543), (1545, 1551, 1550, 1544), (1546, 1552, 1551, 1545), (1547, 1553, 1552, 1546), (1548, 1554, 1559, 1553), (1549, 1555, 1554, 1548), (1550, 1556, 1555, 1549), (1551, 1557, 1556, 1550), (1552, 1558, 1557, 1551), (1553, 1559, 1558, 1552), (1554, 1560, 1565, 1559), (1555, 1561, 1560, 1554), (1556, 1562, 1561, 1555), (1557, 1563, 1562, 1556), (1558, 1564, 1563, 1557), (1559, 1565, 1564, 1558), (1560, 1566, 1571, 1565), (1561, 1567, 1566, 1560), (1562, 1568, 1567, 1561), (1563, 1569, 1568, 1562), (1564, 1570, 1569, 1563), (1565, 1571, 1570, 1564)])
me_mesh.polygons.foreach_set('use_smooth', [True] * 1302)
me_mesh.use_remesh_preserve_volume = False
me_mesh.use_remesh_preserve_attributes = False
me_mesh.use_mirror_vertex_groups = False
me_mesh.update()

# ---- objects
ob_tree = bpy.data.objects.new('tree', me_mesh)

# ---- transforms, parenting, visibility, modifiers, constraints
ob_tree.location = (0.0, 0.0, 0.0)
ob_tree.lineart.crease_threshold = 0.0

# ---- collection membership
col_collection_1.objects.link(ob_tree)

# ---- scene / render settings (as saved in the file)
scene.frame_start = 1; scene.frame_end = 250; scene.frame_set(1)
scene.render.engine = 'BLENDER_EEVEE_NEXT'
scene.render.image_settings.color_mode = 'RGB'
scene.render.image_settings.compression = 90
scene.render.resolution_percentage = 50
scene.render.dither_intensity = 0.0
scene.render.bake_margin = 2
scene.cycles.use_denoising = False
scene.cycles.samples = 10
scene.cycles.sampling_pattern = 'TABULATED_SOBOL'
scene.cycles.light_sampling_threshold = 0.0
scene.cycles.use_adaptive_sampling = False
scene.cycles.use_light_tree = False
scene.cycles.blur_glossy = 0.0
scene.cycles.volume_bounces = 1
scene.cycles.pixel_filter_type = 'GAUSSIAN'
scene.cycles.sample_clamp_indirect = 0.0
scene.view_settings.view_transform = 'Standard'
bpy.context.view_layer.update()

# ---- added for rendering (the .blend has no active camera and no usable light): camera, sun
cam_auto = bpy.data.cameras.new('AutoCamera')
cam_auto.lens = 50.0
cam_auto.sensor_width = 36.0
cam_auto.clip_end = 1000.0
ob_auto_camera = bpy.data.objects.new('AutoCamera', cam_auto)
scene.collection.objects.link(ob_auto_camera)
ob_auto_camera.location = (12.0868, -14.8589, 15.0551)
ob_auto_camera.rotation_euler = (1.09748, -7.21219e-08, 0.694738)
scene.camera = ob_auto_camera
light_auto_sun = bpy.data.lights.new('AutoSun', 'SUN')
light_auto_sun.energy = 3.0
light_auto_sun.angle = 0.0523599
ob_auto_sun = bpy.data.objects.new('AutoSun', light_auto_sun)
scene.collection.objects.link(ob_auto_sun)
ob_auto_sun.rotation_euler = (0.872665, 0.174533, 0.523599)
bpy.context.view_layer.update()
